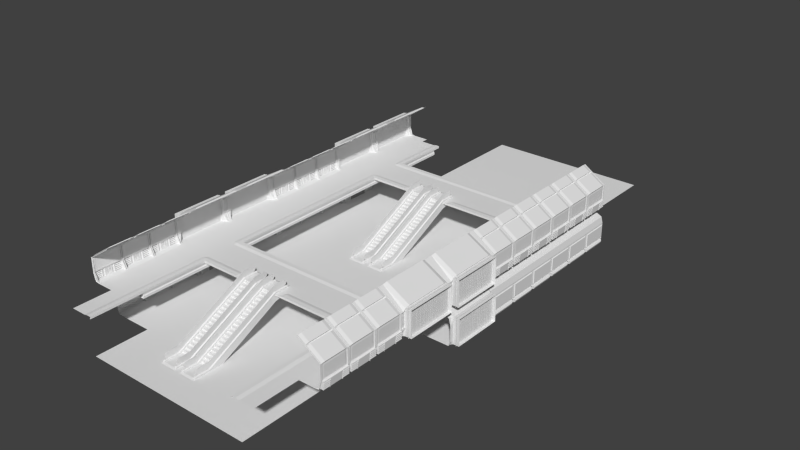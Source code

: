 # Source: MallMain.blend  (saved by Blender 2.73.0; exported with 4.5.12 LTS)
import bpy
from mathutils import Matrix  # noqa: F401  (used for matrix-valued properties, if any)

bpy.ops.wm.read_factory_settings(use_empty=True)
scene = bpy.context.scene
scene.name = 'Scene'

# ---- collections
col_collection_1 = bpy.data.collections.new('Collection 1'); scene.collection.children.link(col_collection_1)
col_collection_2 = bpy.data.collections.new('Collection 2'); scene.collection.children.link(col_collection_2)
col_collection_3 = bpy.data.collections.new('Collection 3'); scene.collection.children.link(col_collection_3)
col_collection_4 = bpy.data.collections.new('Collection 4'); scene.collection.children.link(col_collection_4)
col_collection_11 = bpy.data.collections.new('Collection 11'); scene.collection.children.link(col_collection_11)

# ---- materials (node trees are filled in below, after node groups)
mat_base = bpy.data.materials.new('Base')
mat_base.alpha_threshold = 0.0
mat_base.use_transparent_shadow = False
mat_base.roughness = 0.5

# ---- material node trees

# ---- world
world_world = bpy.data.worlds.new('World'); scene.world = world_world
world_world.color = (0.05088, 0.05088, 0.05088)
world_world.use_sun_shadow = False
world_world.sun_shadow_jitter_overblur = 0.0
world_world.cycles.sampling_method = 'MANUAL'
world_world.cycles.sample_map_resolution = 256

# ---- meshes
me_plane = bpy.data.meshes.new('Plane')
me_plane.from_pydata([(-5.2, -1.8, 2.7), (-5.0, -2.0, 0.0), (-5.2, -1.8, 2.5), (-5.0, 0.0, 0.0), (-5.2, -2.0, 0.5), (-5.2, 0.0, 0.5), (-5.2, -2.0, 2.5), (-5.2, 0.0, 2.5), (-5.2, -1.8, 0.5), (-5.0, -1.8, 0.0), (-5.2, -2.0, 2.7), (-5.2, 0.0, 2.7), (-5.0, -2.0, 3.5), (-5.0, 0.0, 3.5), (-4.0, -2.0, 4.0), (-4.0, 0.0, 4.0), (0.0, -2.0, 4.0), (0.0, 0.0, 4.0), (0.0, -2.0, 4.3), (0.0, 0.0, 4.3), (0.0, -1.8, 0.0), (0.0, -1.8, 4.3), (0.0, -1.9, 4.0), (-4.0, -1.9, 4.0), (-5.0, -1.8, 3.5), (0.0, -2.0, 0.0), (0.0, 0.0, 0.0), (-5.3, -1.71, 2.41), (-5.2, -1.8, 0.7), (-5.2, -2.0, 0.7), (-5.2, 0.0, 0.7), (-5.093, 0.0, -0.03714), (-5.293, 0.0, 0.4629), (-5.293, -1.8, 0.4629), (-5.093, -1.8, -0.03714), (-5.329, 0.0, 0.01358), (-5.429, 0.0, 0.2636), (-5.429, -1.65, 0.2636), (-5.329, -1.65, 0.01358), (-5.3, 0.0, 2.41), (-5.3, -1.71, 0.79), (-5.3, 0.0, 0.79), (-0.1, -1.8, 4.4), (-0.1, 0.0, 4.4), (-0.1, -2.0, 4.4), (-0.1, -2.0, 4.8), (-0.1, 0.0, 4.8), (-0.1, -1.8, 4.8), (-5.2, 0.0, 0.55), (-5.2, -1.7, 0.55), (-5.2, -1.7, 0.65), (-5.2, 0.0, 0.65), (-5.23, 0.0, 0.56), (-5.23, -1.7, 0.56), (-5.23, -1.7, 0.64), (-5.23, 0.0, 0.64), (-5.22, 0.0, 0.568), (-5.22, -1.6, 0.568), (-5.22, -1.6, 0.632), (-5.22, 0.0, 0.632), (-5.19, 0.0, 0.5744), (-5.19, -1.5, 0.5744), (-5.19, -1.5, 0.6256), (-5.19, 0.0, 0.6256), (-5.16, -1.9, 0.5293), (-5.16, -1.829, 0.6), (-5.16, -1.9, 0.6707), (-5.16, -1.971, 0.6), (-2.0, -1.8, 4.2), (-0.4, -1.8, 4.2), (-0.4, 0.0, 4.2), (-2.0, 0.0, 4.2), (-5.2, -1.81, 2.49), (-5.2, -1.99, 2.49), (-5.2, -1.81, 0.71), (-5.2, -1.99, 0.71), (-5.22, -1.82, 2.48), (-5.22, -1.98, 2.48), (-5.22, -1.82, 0.72), (-5.22, -1.98, 0.72)], [], [(14, 23, 22, 16), (12, 24, 23, 14), (27, 40, 41, 39), (10, 0, 24, 12), (6, 29, 75, 73), (0, 11, 13, 24), (24, 13, 15, 23), (22, 23, 68, 69), (22, 17, 19, 21), (2, 7, 11, 0), (16, 22, 21, 18), (8, 9, 34, 33), (9, 1, 25, 20), (6, 2, 0, 10), (4, 1, 9, 8), (3, 9, 20, 26), (2, 28, 40, 27), (30, 28, 50, 51), (67, 29, 4), (33, 34, 38, 37), (5, 8, 33, 32), (9, 3, 31, 34), (37, 38, 35, 36), (32, 33, 37, 36), (34, 31, 35, 38), (28, 30, 41, 40), (7, 2, 27, 39), (18, 21, 42, 44), (21, 19, 43, 42), (44, 42, 47, 45), (42, 43, 46, 47), (51, 50, 54, 55), (28, 8, 49, 50), (8, 5, 48, 49), (55, 54, 58, 59), (50, 49, 53, 54), (49, 48, 52, 53), (59, 58, 62, 63), (54, 53, 57, 58), (53, 52, 56, 57), (62, 61, 60, 63), (58, 57, 61, 62), (57, 56, 60, 61), (64, 65, 66, 67), (8, 64, 4), (67, 4, 64), (67, 66, 29), (29, 66, 28), (65, 28, 66), (28, 65, 8), (65, 64, 8), (68, 71, 70, 69), (17, 22, 69, 70), (23, 15, 71, 68), (73, 75, 79, 77), (29, 28, 74, 75), (28, 2, 72, 74), (2, 6, 73, 72), (79, 78, 76, 77), (75, 74, 78, 79), (74, 72, 76, 78), (72, 73, 77, 76)])
_uv = me_plane.uv_layers.new(name='UVMap')
_uv.uv.foreach_set('vector', [0.3163, 0.1717, 0.3321, 0.1717, 0.3321, 0.9517, 0.3163, 0.9517, 0.3163, 0.0, 0.348, 7.587e-08, 0.3321, 0.1717, 0.3163, 0.1717, 0.6326, 0.4401, 0.8876, 0.4403, 0.8876, 0.7124, 0.6326, 0.7122, 0.949, 0.1234, 0.9173, 0.1235, 0.9175, 4.241e-05, 0.9491, 0.0, 0.949, 0.1551, 0.9491, 0.44, 0.9476, 0.4384, 0.9474, 0.1567, 0.9173, 0.1235, 0.6326, 0.1238, 0.6328, 0.0004227, 0.9175, 4.241e-05, 0.348, 7.587e-08, 0.6326, 0.0, 0.6326, 0.1717, 0.3321, 0.1717, 0.9491, 0.7902, 0.9491, 0.0, 0.9824, 0.3147, 0.9824, 0.7256, 0.8876, 0.7424, 0.8876, 0.4401, 0.9348, 0.4401, 0.9348, 0.7265, 0.9173, 0.1551, 0.6327, 0.1555, 0.6326, 0.1238, 0.9173, 0.1235, 0.8876, 0.7583, 0.8876, 0.7424, 0.9348, 0.7265, 0.9348, 0.7583, 0.8771, 0.7124, 0.8771, 0.7971, 0.8613, 0.7972, 0.8613, 0.7125, 0.03163, 0.9478, 0.0, 0.9478, 0.0, 9.484e-09, 0.03163, 9.484e-09, 0.949, 0.1551, 0.9173, 0.1551, 0.9173, 0.1235, 0.949, 0.1234, 0.8282, 0.8796, 0.8282, 0.7972, 0.8598, 0.7973, 0.8598, 0.8796, 0.3163, 0.9478, 0.03163, 0.9478, 0.03163, 9.484e-09, 0.3163, 0.0, 0.7953, 0.9968, 0.7953, 0.7124, 0.8126, 0.728, 0.8126, 0.984, 0.7028, 0.9988, 0.7028, 0.7124, 0.7106, 0.7283, 0.7106, 0.9988, 0.8598, 0.8131, 0.8676, 0.7972, 0.8676, 0.829, 0.8613, 0.7125, 0.8613, 0.7972, 0.8282, 0.7727, 0.8282, 0.7304, 0.8126, 0.9988, 0.8126, 0.7124, 0.8282, 0.7124, 0.8282, 0.9988, 0.03163, 0.9478, 0.3163, 0.9478, 0.3163, 0.9618, 0.03163, 0.9618, 0.6736, 0.9749, 0.6326, 0.975, 0.6326, 0.7124, 0.6736, 0.7124, 0.7028, 0.7125, 0.7028, 0.9989, 0.6736, 0.9749, 0.6736, 0.7124, 0.03163, 0.9618, 0.3163, 0.9618, 0.3163, 1.0, 0.05536, 1.0, 0.7953, 0.7124, 0.7953, 0.9988, 0.7779, 0.9988, 0.7779, 0.7267, 0.7595, 0.9988, 0.7595, 0.7124, 0.7779, 0.7267, 0.7779, 0.9988, 1.0, 0.0, 1.0, 0.03182, 0.9824, 0.03182, 0.9824, 0.0, 1.0, 0.03182, 1.0, 0.3182, 0.9824, 0.3182, 0.9824, 0.03182, 0.9824, 0.6365, 0.9824, 0.6046, 0.9981, 0.6046, 0.9981, 0.6365, 0.9824, 0.6046, 0.9824, 0.3182, 0.9981, 0.3182, 0.9981, 0.6046, 0.8821, 0.7124, 0.8821, 0.9829, 0.8771, 0.9829, 0.8771, 0.7124, 0.7028, 0.7124, 0.7342, 0.7124, 0.7264, 0.7283, 0.7106, 0.7283, 0.7342, 0.7124, 0.7342, 0.9988, 0.7264, 0.9988, 0.7264, 0.7283, 0.9414, 0.981, 0.9414, 0.7105, 0.9431, 0.7264, 0.9431, 0.981, 0.875, 0.8609, 0.875, 0.8767, 0.8703, 0.8751, 0.8703, 0.8625, 0.8821, 0.9829, 0.8821, 0.7124, 0.887, 0.7124, 0.887, 0.9829, 0.9431, 0.981, 0.9431, 0.7264, 0.948, 0.7423, 0.948, 0.981, 0.9348, 0.4401, 0.9474, 0.4401, 0.9463, 0.456, 0.9362, 0.456, 0.9348, 0.981, 0.9348, 0.7105, 0.9366, 0.7105, 0.9366, 0.9651, 0.9377, 0.4718, 0.9457, 0.4718, 0.9459, 0.7105, 0.9379, 0.7105, 0.9362, 0.456, 0.9463, 0.456, 0.9457, 0.4718, 0.9377, 0.4718, 0.9366, 0.9651, 0.9366, 0.7105, 0.9414, 0.7105, 0.9414, 0.9492, 0.8322, 0.8956, 0.8433, 0.8844, 0.8544, 0.8956, 0.8433, 0.9069, 0.8669, 0.8609, 0.8598, 0.8449, 0.8669, 0.829, 0.8433, 0.9069, 0.8282, 0.9115, 0.8322, 0.8956, 0.8433, 0.9069, 0.8544, 0.8956, 0.8597, 0.9115, 0.8738, 0.8609, 0.8669, 0.8449, 0.8738, 0.829, 0.8433, 0.8844, 0.8597, 0.8797, 0.8544, 0.8956, 0.8745, 0.8288, 0.8676, 0.8126, 0.8745, 0.7972, 0.8433, 0.8844, 0.8322, 0.8956, 0.8282, 0.8796, 0.348, 0.4899, 0.6326, 0.4899, 0.6326, 0.8956, 0.348, 0.8956, 0.6326, 0.9517, 0.3321, 0.9517, 0.348, 0.8956, 0.6326, 0.8956, 0.3321, 0.1717, 0.6326, 0.1717, 0.6326, 0.4899, 0.348, 0.4899, 0.9859, 0.9178, 0.9859, 0.6365, 0.9893, 0.6382, 0.9893, 0.9163, 0.9491, 0.44, 0.9175, 0.4401, 0.9191, 0.4385, 0.9476, 0.4384, 0.9175, 0.4401, 0.9173, 0.1551, 0.9189, 0.1567, 0.9191, 0.4385, 0.9173, 0.1551, 0.949, 0.1551, 0.9474, 0.1567, 0.9189, 0.1567, 0.7342, 0.7124, 0.7595, 0.7124, 0.7595, 0.991, 0.7342, 0.991, 0.8703, 0.8609, 0.8703, 0.8895, 0.8669, 0.8879, 0.8669, 0.8624, 0.9859, 0.6365, 0.9859, 0.9197, 0.9824, 0.9181, 0.9824, 0.6381, 0.8598, 0.8895, 0.8598, 0.8609, 0.8632, 0.8624, 0.8632, 0.8879])
me_plane.materials.append(mat_base)
me_plane.use_remesh_preserve_volume = False
me_plane.use_remesh_preserve_attributes = False
me_plane.use_mirror_vertex_groups = False
me_plane.update()
me_plane_001 = bpy.data.meshes.new('Plane.001')
me_plane_001.from_pydata([(-6.09, -0.89, 5.201), (-6.09, -1.81, 5.201), (-6.039, -0.89, 5.192), (-6.039, -1.81, 5.192), (-5.999, -0.89, 5.159), (-5.999, -1.81, 5.159), (-5.982, -0.89, 5.11), (-5.982, -1.81, 5.11), (-5.991, -0.89, 5.059), (-5.991, -1.81, 5.059), (-6.024, -0.89, 5.019), (-6.024, -1.81, 5.019), (-6.073, -0.89, 5.002), (-6.073, -1.81, 5.002), (-6.124, -0.89, 5.011), (-6.124, -1.81, 5.011), (-6.163, -0.89, 5.044), (-6.163, -1.81, 5.044), (-6.181, -0.89, 5.093), (-6.181, -1.81, 5.093), (-6.172, -0.89, 5.144), (-6.172, -1.81, 5.144), (-6.139, -0.89, 5.183), (-6.139, -1.81, 5.183), (-5.2, -2.0, 4.9), (-5.2, 0.0, 4.9), (-5.7, -2.0, 5.0), (-5.7, 0.0, 5.0), (-6.0, -2.0, 6.0), (-5.9, 0.0, 5.0), (-5.2, -1.8, 4.9), (-5.7, -1.8, 5.0), (-6.0, -1.8, 6.0), (-5.9, -1.8, 5.0), (-6.0, 0.0, 6.0), (-6.0, -2.0, 8.0), (-6.0, -1.8, 8.0), (-6.0, 0.0, 8.0), (-3.0, -2.0, 10.0), (-3.0, -1.8, 10.0), (-3.0, 0.0, 10.0), (-5.2, -1.867, 4.9), (-5.2, -1.933, 4.9), (-5.7, -1.867, 5.0), (-5.7, -1.933, 5.0), (-6.0, -1.867, 6.0), (-6.0, -1.933, 6.0), (-6.0, -1.867, 8.0), (-6.0, -1.933, 8.0), (-3.0, -1.867, 10.0), (-3.0, -1.933, 10.0), (-5.287, -1.867, 4.917), (-5.287, -1.933, 4.917), (-5.82, -1.867, 6.0), (-5.82, -1.933, 6.0), (-5.9, -1.867, 7.96), (-5.9, -1.933, 7.96), (-2.945, -1.867, 9.917), (-2.945, -1.933, 9.917), (-5.287, -2.0, 4.917), (-5.287, 0.0, 4.917), (-5.287, -1.8, 4.917), (-5.98, -1.8, 6.0), (-5.98, 0.0, 6.0), (-5.98, -1.8, 8.0), (-5.98, 0.0, 8.0), (-5.94, 0.0, 6.1), (-5.94, 0.0, 7.9), (-5.94, -1.629, 6.1), (-5.94, -1.736, 6.212), (-6.0, -1.8, 6.667), (-5.94, -1.736, 7.788), (-6.078, -0.59, 6.001), (-6.0, -1.8, 7.333), (-6.0, -2.0, 7.333), (-6.0, -2.0, 6.667), (-6.0, -1.933, 6.667), (-6.0, -1.933, 7.333), (-6.0, -1.867, 6.667), (-6.0, -1.867, 7.333), (-5.847, -1.933, 6.653), (-5.873, -1.933, 7.307), (-5.847, -1.867, 6.653), (-5.873, -1.867, 7.307), (-5.98, -1.8, 7.333), (-5.98, -1.8, 6.667), (-5.94, 0.0, 6.2), (-5.94, 0.0, 7.8), (-5.94, -1.736, 6.34), (-5.94, -1.736, 7.66), (-5.96, 0.0, 6.3), (-5.96, 0.0, 7.7), (-5.94, -1.629, 7.66), (-5.94, -1.489, 7.8), (-5.94, -1.629, 7.9), (-5.96, -1.389, 7.7), (-5.96, -1.529, 7.56), (-5.94, -1.489, 6.2), (-5.94, -1.629, 6.34), (-5.982, -0.59, 4.906), (-5.96, -1.529, 6.44), (-5.96, -1.389, 6.3), (-6.099, 0.0, 4.98), (-6.199, -1.8, 5.98), (-6.099, -1.8, 4.98), (-6.199, 0.0, 5.98), (-5.922, 0.0, 4.911), (-5.922, -0.4, 4.911), (-6.018, 0.0, 6.007), (-6.018, -0.4, 6.007), (-6.018, -0.06667, 6.007), (-6.018, -0.1333, 6.007), (-6.018, -0.2, 6.007), (-6.018, -0.2667, 6.007), (-6.018, -0.3333, 6.007), (-5.922, -0.3333, 4.911), (-5.922, -0.2667, 4.911), (-5.922, -0.2, 4.911), (-5.922, -0.1333, 4.911), (-5.922, -0.06667, 4.911), (-6.011, 0.0, 5.934), (-5.935, 0.0, 5.057), (-6.011, -0.4, 5.934), (-5.935, -0.4, 5.057), (-6.011, -0.08667, 5.934), (-5.935, -0.08667, 5.057), (-6.011, -0.1133, 5.934), (-5.935, -0.1133, 5.057), (-6.011, -0.22, 5.934), (-5.935, -0.22, 5.057), (-6.011, -0.2467, 5.934), (-5.935, -0.2467, 5.057), (-6.011, -0.3533, 5.934), (-5.935, -0.3533, 5.057), (-6.018, 0.0, 5.889), (-5.948, 0.0, 5.1), (-6.018, -0.06333, 5.889), (-5.948, -0.06333, 5.1), (-6.018, -0.1367, 5.889), (-5.948, -0.1367, 5.1), (-6.018, -0.1967, 5.889), (-5.948, -0.1967, 5.1), (-6.018, -0.27, 5.889), (-5.948, -0.27, 5.1), (-6.018, -0.33, 5.889), (-5.948, -0.33, 5.1), (-6.157, 0.0, 5.877), (-5.962, 0.0, 5.099), (-6.157, -0.06333, 5.877), (-5.962, -0.06333, 5.099), (-6.157, -0.1367, 5.877), (-5.962, -0.1367, 5.099), (-6.157, -0.1967, 5.877), (-5.962, -0.1967, 5.099), (-6.157, -0.27, 5.877), (-5.962, -0.27, 5.099), (-6.157, -0.33, 5.877), (-5.962, -0.33, 5.099), (-5.922, -0.5, 4.911), (-6.018, -0.5, 6.007), (-6.011, -0.5, 5.934), (-5.935, -0.5, 5.057), (-5.922, -0.8, 4.911), (-6.018, -0.8, 6.007), (-6.011, -0.8, 5.934), (-5.935, -0.8, 5.057), (-6.145, -0.9, 4.891), (-5.922, -0.9, 4.911), (-6.241, -0.9, 5.987), (-6.018, -0.9, 6.007), (-6.158, -0.9, 5.037), (-6.234, -0.9, 5.914), (-6.011, -0.9, 5.934), (-5.935, -0.9, 5.057), (-6.071, -0.59, 5.928), (-5.994, -0.59, 5.052), (-5.982, -0.71, 4.906), (-6.078, -0.71, 6.001), (-6.071, -0.71, 5.928), (-5.994, -0.71, 5.052), (-6.109, -0.89, 5.42), (-6.109, -1.81, 5.42), (-6.058, -0.89, 5.411), (-6.058, -1.81, 5.411), (-6.018, -0.89, 5.378), (-6.018, -1.81, 5.378), (-6.001, -0.89, 5.329), (-6.001, -1.81, 5.329), (-6.01, -0.89, 5.278), (-6.01, -1.81, 5.278), (-6.043, -0.89, 5.239), (-6.043, -1.81, 5.239), (-6.092, -0.89, 5.221), (-6.092, -1.81, 5.221), (-6.143, -0.89, 5.23), (-6.143, -1.81, 5.23), (-6.182, -0.89, 5.263), (-6.182, -1.81, 5.263), (-6.2, -0.89, 5.312), (-6.2, -1.81, 5.312), (-6.191, -0.89, 5.363), (-6.191, -1.81, 5.363), (-6.158, -0.89, 5.402), (-6.158, -1.81, 5.402), (-6.128, -0.89, 5.639), (-6.128, -1.81, 5.639), (-6.077, -0.89, 5.63), (-6.077, -1.81, 5.63), (-6.038, -0.89, 5.597), (-6.038, -1.81, 5.597), (-6.02, -0.89, 5.548), (-6.02, -1.81, 5.548), (-6.029, -0.89, 5.497), (-6.029, -1.81, 5.497), (-6.062, -0.89, 5.458), (-6.062, -1.81, 5.458), (-6.111, -0.89, 5.44), (-6.111, -1.81, 5.44), (-6.162, -0.89, 5.449), (-6.162, -1.81, 5.449), (-6.202, -0.89, 5.482), (-6.202, -1.81, 5.482), (-6.219, -0.89, 5.531), (-6.219, -1.81, 5.531), (-6.21, -0.89, 5.582), (-6.21, -1.81, 5.582), (-6.177, -0.89, 5.621), (-6.177, -1.81, 5.621), (-6.147, -0.89, 5.858), (-6.147, -1.81, 5.858), (-6.096, -0.89, 5.849), (-6.096, -1.81, 5.849), (-6.057, -0.89, 5.816), (-6.057, -1.81, 5.816), (-6.039, -0.89, 5.767), (-6.039, -1.81, 5.767), (-6.048, -0.89, 5.716), (-6.048, -1.81, 5.716), (-6.081, -0.89, 5.677), (-6.081, -1.81, 5.677), (-6.13, -0.89, 5.659), (-6.13, -1.81, 5.659), (-6.181, -0.89, 5.668), (-6.181, -1.81, 5.668), (-6.221, -0.89, 5.701), (-6.221, -1.81, 5.701), (-6.238, -0.89, 5.75), (-6.238, -1.81, 5.75), (-6.229, -0.89, 5.801), (-6.229, -1.81, 5.801), (-6.196, -0.89, 5.841), (-6.196, -1.81, 5.841), (-6.055, -1.4, 8.083), (-6.055, 0.0, 8.083), (-3.055, -1.4, 10.08), (-3.055, 0.0, 10.08), (-4.0, -1.8, 9.333), (-4.14, -1.8, 9.24), (-4.0, -2.0, 9.333), (-4.14, -2.0, 9.24), (-4.14, -1.933, 9.24), (-4.0, -1.933, 9.333), (-4.14, -1.867, 9.24), (-4.0, -1.867, 9.333), (-4.068, -1.933, 9.173), (-3.93, -1.933, 9.265), (-4.068, -1.867, 9.173), (-3.93, -1.867, 9.265), (-4.055, -1.4, 9.417), (-4.195, -1.4, 9.323), (-4.195, 0.0, 9.323), (-4.055, 0.0, 9.417), (-3.945, 0.0, 9.25), (-4.085, 0.0, 9.157), (-4.085, -1.4, 9.157), (-3.945, -1.4, 9.25), (-3.0, -2.0, 4.9), (-3.0, 0.0, 4.9), (-3.0, -1.8, 4.9), (-3.0, -1.933, 4.9), (-3.0, -1.867, 4.9)], [], [(0, 1, 3, 2), (2, 3, 5, 4), (4, 5, 7, 6), (6, 7, 9, 8), (8, 9, 11, 10), (10, 11, 13, 12), (12, 13, 15, 14), (14, 15, 17, 16), (16, 17, 19, 18), (18, 19, 21, 20), (22, 23, 1, 0), (20, 21, 23, 22), (278, 277, 25, 30), (61, 60, 27, 31), (31, 27, 29, 33), (280, 278, 30, 41), (43, 31, 32, 45), (31, 33, 32), (34, 32, 103, 105), (70, 32, 62, 85), (79, 73, 36, 47), (257, 36, 252, 269), (263, 256, 39, 49), (276, 279, 42, 24), (279, 280, 41, 42), (26, 44, 46, 28), (76, 46, 54, 80), (74, 77, 48, 35), (79, 47, 55, 83), (258, 261, 50, 38), (52, 51, 53, 54), (81, 83, 55, 56), (43, 45, 53, 51), (46, 44, 52, 54), (47, 48, 56, 55), (49, 50, 58, 57), (30, 25, 60, 61), (51, 61, 31, 43), (59, 52, 44, 26), (24, 42, 52, 59), (263, 49, 57, 267), (41, 51, 52, 42), (265, 267, 57, 58), (260, 48, 56, 264), (41, 30, 61, 51), (85, 62, 69, 88), (37, 36, 64, 65), (32, 34, 63, 62), (160, 159, 72, 174), (161, 160, 174, 175), (97, 86, 90, 101), (98, 92, 89, 88), (62, 63, 66, 68), (90, 91, 95, 96, 100, 101), (68, 69, 62), (92, 98, 100, 96), (87, 93, 95, 91), (64, 84, 89, 71), (84, 85, 88, 89), (54, 53, 82, 80), (80, 82, 83, 81), (45, 78, 82, 53), (78, 79, 83, 82), (28, 46, 76, 75), (75, 76, 77, 74), (48, 77, 81, 56), (77, 76, 80, 81), (45, 32, 70, 78), (78, 70, 73, 79), (36, 73, 84, 64), (73, 70, 85, 84), (165, 162, 176, 179), (163, 164, 178, 177), (92, 96, 95, 93), (99, 175, 179, 176), (100, 98, 97, 101), (175, 174, 178, 179), (92, 93, 94), (174, 72, 177, 178), (103, 104, 102, 105), (32, 33, 104, 103), (33, 29, 102, 104), (133, 123, 107, 115), (121, 125, 119, 106), (125, 127, 118, 119), (127, 129, 117, 118), (129, 131, 116, 117), (131, 133, 115, 116), (113, 114, 132, 130), (129, 127, 139, 141), (112, 113, 130, 128), (128, 130, 131, 129), (111, 112, 128, 126), (120, 124, 136, 134), (110, 111, 126, 124), (124, 126, 127, 125), (108, 110, 124, 120), (125, 121, 135, 137), (122, 109, 159, 160), (123, 122, 160, 161), (114, 109, 122, 132), (132, 122, 123, 133), (141, 139, 151, 153), (134, 136, 148, 146), (137, 135, 147, 149), (126, 128, 140, 138), (133, 131, 143, 145), (130, 132, 144, 142), (132, 133, 145, 144), (131, 130, 142, 143), (128, 129, 141, 140), (127, 126, 138, 139), (124, 125, 137, 136), (154, 156, 157, 155), (150, 152, 153, 151), (146, 148, 149, 147), (138, 140, 152, 150), (145, 143, 155, 157), (142, 144, 156, 154), (144, 145, 157, 156), (143, 142, 154, 155), (140, 141, 153, 152), (139, 138, 150, 151), (136, 137, 149, 148), (164, 165, 179, 178), (107, 123, 161, 158), (164, 163, 169, 172), (165, 164, 172, 173), (173, 170, 166, 167), (169, 168, 171, 172), (172, 171, 170, 173), (162, 165, 173, 167), (71, 94, 64), (65, 64, 94, 67), (87, 67, 94, 93), (97, 98, 68), (68, 98, 88, 69), (66, 86, 97, 68), (92, 94, 71, 89), (158, 161, 175, 99), (180, 181, 183, 182), (182, 183, 185, 184), (184, 185, 187, 186), (186, 187, 189, 188), (188, 189, 191, 190), (190, 191, 193, 192), (192, 193, 195, 194), (194, 195, 197, 196), (196, 197, 199, 198), (198, 199, 201, 200), (202, 203, 181, 180), (200, 201, 203, 202), (204, 205, 207, 206), (206, 207, 209, 208), (208, 209, 211, 210), (210, 211, 213, 212), (212, 213, 215, 214), (214, 215, 217, 216), (216, 217, 219, 218), (218, 219, 221, 220), (220, 221, 223, 222), (222, 223, 225, 224), (226, 227, 205, 204), (224, 225, 227, 226), (228, 229, 231, 230), (230, 231, 233, 232), (232, 233, 235, 234), (234, 235, 237, 236), (236, 237, 239, 238), (238, 239, 241, 240), (240, 241, 243, 242), (242, 243, 245, 244), (244, 245, 247, 246), (246, 247, 249, 248), (250, 251, 229, 228), (248, 249, 251, 250), (268, 271, 255, 254), (40, 39, 254, 255), (36, 37, 253, 252), (252, 253, 270, 269), (275, 268, 256), (50, 261, 265, 58), (261, 260, 264, 265), (56, 55, 266, 264), (264, 266, 267, 265), (47, 262, 266, 55), (262, 263, 267, 266), (35, 48, 260, 259), (259, 260, 261, 258), (47, 36, 257, 262), (262, 257, 256, 263), (39, 256, 268, 254), (271, 268, 275, 272), (269, 274, 257), (274, 273, 272, 275), (269, 270, 273, 274), (256, 257, 274, 275)])
me_plane_001.polygons.foreach_set('use_smooth', [1, 1, 1, 1, 1, 1, 1, 1, 1, 1, 1, 1, 0, 0, 0, 0, 0, 0, 0, 0, 0, 0, 0, 0, 0, 0, 0, 0, 0, 0, 0, 0, 0, 0, 0, 0, 0, 0, 0, 0, 0, 0, 0, 0, 0, 0, 0, 0, 0, 0, 0, 0, 0, 0, 0, 0, 0, 0, 0, 0, 0, 0, 0, 0, 0, 0, 0, 0, 0, 0, 0, 0, 0, 0, 0, 0, 0, 0, 0, 0, 0, 0, 0, 0, 0, 0, 0, 0, 0, 0, 0, 0, 0, 0, 0, 0, 0, 0, 0, 0, 0, 0, 0, 0, 0, 0, 0, 0, 0, 0, 0, 0, 0, 0, 0, 0, 0, 0, 0, 0, 0, 0, 0, 0, 0, 0, 0, 0, 0, 0, 0, 0, 0, 0, 0, 0, 0, 0, 0, 0, 1, 1, 1, 1, 1, 1, 1, 1, 1, 1, 1, 1, 1, 1, 1, 1, 1, 1, 1, 1, 1, 1, 1, 1, 1, 1, 1, 1, 1, 1, 1, 1, 1, 1, 1, 1, 0, 0, 0, 0, 0, 0, 0, 0, 0, 0, 0, 0, 0, 0, 0, 0, 0, 0, 0, 0, 0])
me_plane_001.materials.append(mat_base)
me_plane_001.use_remesh_preserve_volume = False
me_plane_001.use_remesh_preserve_attributes = False
me_plane_001.use_mirror_vertex_groups = False
me_plane_001.update()
me_plane_005 = bpy.data.meshes.new('Plane.005')
me_plane_005.from_pydata([(-5.2, -4.0, 4.9), (-5.7, -4.0, 5.0), (-6.0, -4.0, 6.0), (-6.0, -4.0, 8.0), (-3.0, -4.0, 10.0), (-3.0, -3.4, 10.0), (-6.0, -3.4, 4.9), (-6.0, -3.7, 6.0), (-3.0, -3.7, 10.0), (-6.0, -3.4, 8.3), (-6.0, -3.4, 6.0), (-3.0, 0.0, 10.0), (-6.0, 0.0, 4.9), (-6.0, 0.0, 8.3), (-6.8, -3.4, 4.9), (-6.8, -3.4, 8.3), (-6.8, -3.4, 6.0), (-6.8, 0.0, 4.9), (-6.8, 0.0, 8.3), (-6.5, -3.4, 4.9), (-6.3, -3.4, 4.9), (-6.3, 0.0, 4.9), (-6.5, 0.0, 4.9), (-6.5, 0.0, 8.3), (-6.3, 0.0, 8.3), (-6.3, -3.4, 8.3), (-6.5, -3.4, 8.3), (-6.5, -3.4, 6.0), (-6.3, -3.4, 6.0), (-6.5, -3.3, 4.9), (-6.3, -3.3, 4.9), (-6.5, 0.0, 8.2), (-6.3, 0.0, 8.2), (-6.3, -3.3, 8.2), (-6.5, -3.3, 8.2), (-6.5, -3.3, 6.0), (-6.3, -3.3, 6.0), (-6.0, -3.3, 4.9), (-6.8, -3.3, 4.9), (-5.7, -3.7, 5.0), (-5.2, -3.7, 4.9), (-6.099, 0.0, 8.474), (-3.099, 0.0, 10.17), (-6.099, -2.89, 8.474), (-3.099, -2.89, 10.17), (-5.9, -3.9, 6.1), (-5.9, -3.9, 7.8), (-5.9, -3.7, 6.1), (-5.9, -3.7, 7.8), (-6.0, -3.4, 8.0), (-6.0, -3.7, 8.0), (-6.8, -3.4, 8.0), (-6.3, -3.4, 8.0), (-6.5, -3.4, 8.0), (-6.3, -3.3, 8.0), (-6.5, -3.3, 8.0), (-5.9, -3.7, 6.1), (-5.9, -3.45, 6.1), (-5.9, -3.45, 7.8), (-5.9, -3.7, 7.8), (-5.727, -3.98, 5.09), (-5.97, -3.98, 5.9), (-5.97, -3.72, 5.9), (-5.727, -3.72, 5.09), (-5.775, -3.98, 5.076), (-6.018, -3.98, 5.886), (-6.018, -3.72, 5.886), (-5.775, -3.72, 5.076), (-5.99, -3.69, 5.967), (-5.99, -3.42, 5.967), (-5.72, -3.69, 5.067), (-6.0, -3.69, 5.964), (-6.0, -3.42, 5.964), (-5.73, -3.69, 5.064), (-5.99, -3.41, 4.94), (-5.99, -3.41, 5.93), (-5.72, -3.68, 5.03), (-5.997, -3.417, 4.94), (-5.997, -3.417, 5.93), (-5.727, -3.687, 5.03), (-3.0, -4.0, 4.9), (-3.0, -3.4, 4.9), (-3.0, 0.0, 4.9), (-3.0, -3.3, 4.9), (-3.0, -3.7, 4.9)], [], [(2, 7, 47, 45), (39, 6, 74, 76), (49, 50, 59, 58), (7, 39, 70, 68), (39, 40, 6), (39, 7, 62, 63), (9, 13, 41, 43), (23, 26, 15, 18), (27, 19, 14, 16), (53, 27, 16, 51), (49, 10, 28, 52), (19, 27, 35, 29), (10, 6, 20, 28), (24, 25, 33, 32), (13, 9, 25, 24), (26, 23, 31, 34), (54, 36, 35, 55), (36, 30, 29, 35), (32, 33, 34, 31), (28, 20, 30, 36), (53, 26, 34, 55), (52, 28, 36, 54), (29, 30, 21, 22), (29, 22, 17, 38), (37, 12, 21, 30), (6, 37, 30, 20), (19, 29, 38, 14), (0, 40, 39, 1), (11, 5, 44, 42), (42, 44, 43, 41), (5, 9, 43, 44), (50, 3, 46, 48), (50, 9, 5), (25, 52, 54, 33), (27, 53, 55, 35), (33, 54, 55, 34), (9, 49, 52, 25), (26, 53, 51, 15), (5, 8, 50), (4, 3, 50, 8), (7, 50, 48, 47), (46, 45, 47, 48), (50, 49, 9), (3, 2, 45, 46), (59, 56, 57, 58), (7, 10, 57, 56), (50, 7, 56, 59), (10, 49, 58, 57), (63, 62, 66, 67), (1, 39, 63, 60), (7, 2, 61, 62), (2, 1, 60, 61), (64, 67, 66, 65), (60, 63, 67, 64), (62, 61, 65, 66), (61, 60, 64, 65), (68, 70, 73, 71), (39, 10, 69, 70), (10, 7, 68, 69), (72, 71, 73), (70, 69, 72, 73), (69, 68, 71, 72), (76, 74, 77, 79), (6, 10, 75, 74), (10, 39, 76, 75), (79, 77, 78), (74, 75, 78, 77), (75, 76, 79, 78), (6, 81, 83, 37), (0, 80, 84, 40), (6, 40, 84, 81), (37, 83, 82, 12)])
_ca = me_plane_005.color_attributes.new('Col', 'BYTE_COLOR', 'CORNER')
_ca.data.foreach_set('color', [1.0, 1.0, 1.0, 1.0, 1.0, 1.0, 1.0, 1.0, 1.0, 1.0, 1.0, 1.0, 1.0, 1.0, 1.0, 1.0, 1.0, 1.0, 1.0, 1.0, 1.0, 1.0, 1.0, 1.0, 1.0, 1.0, 1.0, 1.0, 1.0, 1.0, 1.0, 1.0, 1.0, 1.0, 1.0, 1.0, 1.0, 1.0, 1.0, 1.0, 1.0, 1.0, 1.0, 1.0, 1.0, 1.0, 1.0, 1.0, 1.0, 1.0, 1.0, 1.0, 1.0, 1.0, 1.0, 1.0, 1.0, 1.0, 1.0, 1.0, 1.0, 1.0, 1.0, 1.0, 1.0, 1.0, 1.0, 1.0, 1.0, 1.0, 1.0, 1.0, 1.0, 1.0, 1.0, 1.0, 1.0, 1.0, 1.0, 1.0, 1.0, 1.0, 1.0, 1.0, 1.0, 1.0, 1.0, 1.0, 1.0, 1.0, 1.0, 1.0, 1.0, 1.0, 1.0, 1.0, 1.0, 1.0, 1.0, 1.0, 1.0, 1.0, 1.0, 1.0, 1.0, 1.0, 1.0, 1.0, 1.0, 1.0, 1.0, 1.0, 1.0, 1.0, 1.0, 1.0, 1.0, 1.0, 1.0, 1.0, 1.0, 1.0, 1.0, 1.0, 1.0, 1.0, 1.0, 1.0, 1.0, 1.0, 1.0, 1.0, 1.0, 1.0, 1.0, 1.0, 1.0, 1.0, 1.0, 1.0, 1.0, 1.0, 1.0, 1.0, 1.0, 1.0, 1.0, 1.0, 1.0, 1.0, 1.0, 1.0, 1.0, 1.0, 1.0, 1.0, 1.0, 1.0, 1.0, 1.0, 1.0, 1.0, 1.0, 1.0, 1.0, 1.0, 1.0, 1.0, 1.0, 1.0, 1.0, 1.0, 1.0, 1.0, 1.0, 1.0, 1.0, 1.0, 1.0, 1.0, 1.0, 1.0, 1.0, 1.0, 1.0, 1.0, 1.0, 1.0, 1.0, 1.0, 1.0, 1.0, 1.0, 1.0, 1.0, 1.0, 1.0, 1.0, 1.0, 1.0, 1.0, 1.0, 1.0, 1.0, 1.0, 1.0, 1.0, 1.0, 1.0, 1.0, 1.0, 1.0, 1.0, 1.0, 1.0, 1.0, 1.0, 1.0, 1.0, 1.0, 1.0, 1.0, 1.0, 1.0, 1.0, 1.0, 1.0, 1.0, 1.0, 1.0, 1.0, 1.0, 1.0, 1.0, 1.0, 1.0, 1.0, 1.0, 1.0, 1.0, 1.0, 1.0, 1.0, 1.0, 1.0, 1.0, 1.0, 1.0, 1.0, 1.0, 1.0, 1.0, 1.0, 1.0, 1.0, 1.0, 1.0, 1.0, 1.0, 1.0, 1.0, 1.0, 1.0, 1.0, 1.0, 1.0, 1.0, 1.0, 1.0, 1.0, 1.0, 1.0, 1.0, 1.0, 1.0, 1.0, 1.0, 1.0, 1.0, 1.0, 1.0, 1.0, 1.0, 1.0, 1.0, 1.0, 1.0, 1.0, 1.0, 1.0, 1.0, 1.0, 1.0, 1.0, 1.0, 1.0, 1.0, 1.0, 1.0, 1.0, 1.0, 1.0, 1.0, 1.0, 1.0, 1.0, 1.0, 1.0, 1.0, 1.0, 1.0, 1.0, 1.0, 1.0, 1.0, 1.0, 1.0, 1.0, 1.0, 1.0, 1.0, 1.0, 1.0, 1.0, 1.0, 1.0, 1.0, 1.0, 1.0, 1.0, 1.0, 1.0, 1.0, 1.0, 1.0, 1.0, 1.0, 1.0, 1.0, 1.0, 1.0, 1.0, 1.0, 1.0, 1.0, 1.0, 1.0, 1.0, 1.0, 1.0, 1.0, 1.0, 1.0, 1.0, 1.0, 1.0, 1.0, 1.0, 1.0, 1.0, 1.0, 1.0, 1.0, 1.0, 1.0, 1.0, 1.0, 1.0, 1.0, 1.0, 1.0, 1.0, 1.0, 1.0, 1.0, 1.0, 1.0, 1.0, 1.0, 1.0, 1.0, 1.0, 1.0, 1.0, 1.0, 1.0, 1.0, 1.0, 1.0, 1.0, 1.0, 1.0, 1.0, 1.0, 1.0, 1.0, 1.0, 1.0, 1.0, 1.0, 1.0, 1.0, 1.0, 1.0, 1.0, 1.0, 1.0, 1.0, 1.0, 1.0, 1.0, 1.0, 1.0, 1.0, 1.0, 1.0, 1.0, 1.0, 1.0, 1.0, 1.0, 1.0, 1.0, 1.0, 1.0, 1.0, 1.0, 1.0, 1.0, 1.0, 1.0, 1.0, 1.0, 1.0, 1.0, 1.0, 1.0, 1.0, 1.0, 1.0, 1.0, 1.0, 1.0, 1.0, 1.0, 1.0, 1.0, 1.0, 1.0, 1.0, 1.0, 1.0, 1.0, 1.0, 1.0, 1.0, 1.0, 1.0, 1.0, 1.0, 1.0, 1.0, 1.0, 1.0, 1.0, 1.0, 1.0, 1.0, 1.0, 1.0, 1.0, 1.0, 1.0, 1.0, 1.0, 1.0, 1.0, 1.0, 1.0, 1.0, 1.0, 1.0, 1.0, 1.0, 1.0, 1.0, 1.0, 1.0, 1.0, 1.0, 1.0, 1.0, 1.0, 1.0, 1.0, 1.0, 1.0, 1.0, 1.0, 1.0, 1.0, 1.0, 1.0, 1.0, 1.0, 1.0, 1.0, 1.0, 1.0, 1.0, 1.0, 1.0, 1.0, 1.0, 1.0, 1.0, 1.0, 1.0, 1.0, 1.0, 1.0, 1.0, 1.0, 1.0, 1.0, 1.0, 1.0, 1.0, 1.0, 1.0, 1.0, 1.0, 1.0, 1.0, 1.0, 1.0, 1.0, 1.0, 1.0, 1.0, 1.0, 1.0, 1.0, 1.0, 1.0, 1.0, 1.0, 1.0, 1.0, 1.0, 1.0, 1.0, 1.0, 1.0, 1.0, 1.0, 1.0, 1.0, 1.0, 1.0, 1.0, 1.0, 1.0, 1.0, 1.0, 1.0, 1.0, 1.0, 1.0, 1.0, 1.0, 1.0, 1.0, 1.0, 1.0, 1.0, 1.0, 1.0, 1.0, 1.0, 1.0, 1.0, 1.0, 1.0, 1.0, 1.0, 1.0, 1.0, 1.0, 1.0, 1.0, 1.0, 1.0, 1.0, 1.0, 1.0, 1.0, 1.0, 1.0, 1.0, 1.0, 1.0, 1.0, 1.0, 1.0, 1.0, 1.0, 1.0, 1.0, 1.0, 1.0, 1.0, 1.0, 1.0, 1.0, 1.0, 1.0, 1.0, 1.0, 1.0, 1.0, 1.0, 1.0, 1.0, 1.0, 1.0, 1.0, 1.0, 1.0, 1.0, 1.0, 1.0, 1.0, 1.0, 1.0, 1.0, 1.0, 1.0, 1.0, 1.0, 1.0, 1.0, 1.0, 1.0, 1.0, 1.0, 1.0, 1.0, 1.0, 1.0, 1.0, 1.0, 1.0, 1.0, 1.0, 1.0, 1.0, 1.0, 1.0, 1.0, 1.0, 1.0, 1.0, 1.0, 1.0, 1.0, 1.0, 1.0, 1.0, 1.0, 1.0, 1.0, 1.0, 1.0, 1.0, 1.0, 1.0, 1.0, 1.0, 1.0, 1.0, 1.0, 1.0, 1.0, 1.0, 1.0, 1.0, 1.0, 1.0, 1.0, 1.0, 1.0, 1.0, 1.0, 1.0, 1.0, 1.0, 1.0, 1.0, 1.0, 1.0, 1.0, 1.0, 1.0, 1.0, 1.0, 1.0, 1.0, 1.0, 1.0, 1.0, 1.0, 1.0, 1.0, 1.0, 1.0, 1.0, 1.0, 1.0, 1.0, 1.0, 1.0, 1.0, 1.0, 1.0, 1.0, 1.0, 1.0, 1.0, 1.0, 1.0, 1.0, 1.0, 1.0, 1.0, 1.0, 1.0, 1.0, 1.0, 1.0, 1.0, 1.0, 1.0, 1.0, 1.0, 1.0, 1.0, 1.0, 1.0, 1.0, 1.0, 1.0, 1.0, 1.0, 1.0, 1.0, 1.0, 1.0, 1.0, 1.0, 1.0, 1.0, 1.0, 1.0, 1.0, 1.0, 1.0, 1.0, 1.0, 1.0, 1.0, 1.0, 1.0, 1.0, 1.0, 1.0, 1.0, 1.0, 1.0, 1.0, 1.0, 1.0, 1.0, 1.0, 1.0, 1.0, 1.0, 1.0, 1.0, 1.0, 1.0, 1.0, 1.0, 1.0, 1.0, 1.0, 1.0, 1.0, 1.0, 1.0, 1.0, 1.0, 1.0, 1.0, 1.0, 1.0, 1.0, 1.0, 1.0, 1.0, 1.0, 1.0, 1.0, 1.0, 1.0, 1.0, 1.0, 1.0, 1.0, 1.0, 1.0, 1.0, 1.0, 1.0, 1.0, 1.0, 1.0, 1.0, 1.0, 1.0, 1.0, 1.0, 1.0, 1.0, 1.0, 1.0, 1.0, 1.0, 1.0, 1.0, 1.0, 1.0, 1.0, 1.0, 1.0, 1.0, 1.0, 1.0, 1.0, 1.0, 1.0, 1.0, 1.0, 1.0, 1.0, 1.0, 1.0, 1.0, 1.0, 1.0, 1.0, 1.0, 1.0, 1.0, 1.0, 1.0, 1.0, 1.0, 1.0, 1.0, 1.0, 1.0, 1.0, 1.0, 1.0, 1.0, 1.0, 1.0, 1.0, 1.0, 1.0, 1.0, 1.0, 1.0, 1.0, 1.0, 1.0, 1.0, 1.0, 1.0, 1.0, 1.0, 1.0, 1.0, 1.0, 1.0, 1.0, 1.0, 1.0, 1.0, 1.0, 1.0, 1.0, 1.0, 1.0, 1.0, 1.0, 1.0, 1.0, 1.0, 1.0, 1.0, 1.0, 1.0, 1.0, 1.0, 1.0, 1.0, 1.0, 1.0, 1.0, 1.0, 1.0, 1.0, 1.0, 1.0, 1.0, 1.0, 1.0, 1.0, 1.0, 1.0, 1.0, 1.0, 1.0, 1.0, 1.0, 1.0, 1.0, 1.0, 1.0, 1.0, 1.0, 1.0, 1.0, 1.0, 1.0, 1.0, 1.0, 1.0, 1.0, 1.0, 1.0, 1.0, 1.0, 1.0, 1.0, 1.0, 1.0, 1.0, 1.0, 1.0, 1.0, 1.0, 1.0, 1.0, 1.0, 1.0, 1.0, 1.0, 1.0, 1.0, 1.0, 1.0, 1.0, 1.0, 1.0, 1.0, 1.0, 1.0, 1.0, 1.0, 1.0, 1.0, 1.0, 1.0, 1.0, 1.0, 1.0, 1.0, 1.0, 1.0, 1.0, 1.0, 1.0, 1.0, 1.0, 1.0, 1.0, 1.0, 1.0, 1.0, 1.0, 1.0, 1.0, 1.0, 1.0, 1.0, 1.0, 1.0, 1.0, 1.0, 1.0, 1.0, 1.0, 1.0, 1.0, 1.0, 1.0, 1.0, 1.0, 1.0, 1.0, 1.0, 1.0, 1.0, 1.0, 1.0, 1.0, 1.0, 1.0, 1.0, 1.0, 1.0, 1.0, 1.0, 1.0, 1.0, 1.0, 1.0, 1.0, 1.0, 1.0, 1.0, 1.0, 1.0, 1.0, 1.0, 1.0, 1.0, 1.0, 1.0, 1.0, 1.0, 1.0, 1.0, 1.0, 1.0, 1.0, 1.0, 1.0, 1.0, 1.0, 1.0, 1.0, 1.0, 1.0, 1.0, 1.0, 1.0, 1.0, 1.0, 1.0, 1.0, 1.0, 1.0, 1.0, 1.0, 1.0, 1.0, 1.0, 1.0, 1.0, 1.0, 1.0, 1.0, 1.0, 1.0, 1.0, 1.0, 1.0, 1.0, 1.0, 1.0, 1.0, 1.0, 1.0, 1.0, 1.0, 1.0, 1.0, 1.0, 1.0, 1.0, 1.0, 1.0, 1.0, 1.0, 1.0, 1.0, 1.0, 1.0, 1.0, 1.0, 1.0, 1.0, 1.0, 1.0, 1.0, 1.0, 1.0, 1.0, 1.0, 1.0, 1.0, 1.0, 1.0, 1.0])
me_plane_005.materials.append(mat_base)
me_plane_005.use_remesh_preserve_volume = False
me_plane_005.use_remesh_preserve_attributes = False
me_plane_005.use_mirror_vertex_groups = False
me_plane_005.update()
me_plane_002 = bpy.data.meshes.new('Plane.002')
me_plane_002.from_pydata([(-15.0, -35.0, 0.0), (8.0, -35.0, 0.0), (-15.0, 41.0, 0.0), (8.0, 41.0, 0.0)], [], [(0, 1, 3, 2)])
me_plane_002.materials.append(mat_base)
me_plane_002.use_remesh_preserve_volume = False
me_plane_002.use_remesh_preserve_attributes = False
me_plane_002.use_mirror_vertex_groups = False
me_plane_002.update()
me_plane_004 = bpy.data.meshes.new('Plane.004')
me_plane_004.from_pydata([(-5.0, -4.0, 0.0), (-5.2, -4.0, 0.5), (-5.2, -4.0, 2.7), (-5.0, -4.0, 3.5), (-4.0, -4.0, 4.0), (0.0, -4.0, 4.0), (0.0, -4.0, 4.3), (0.0, -4.0, 0.0), (-0.1, -4.0, 4.4), (-0.1, -4.0, 4.8), (-2.0, -4.0, 4.0), (-5.0, -3.7, 0.0), (-5.2, -3.7, 0.5), (-5.2, -3.7, 2.7), (-5.0, -3.7, 3.5), (-4.0, -3.7, 4.0), (0.0, -3.7, 4.0), (0.0, -3.7, 4.3), (0.0, -3.7, 0.0), (-0.1, -3.7, 4.4), (-0.1, -3.7, 4.8), (-2.0, -3.7, 4.0), (-5.2, -3.4, 0.0), (-5.2, -3.4, 0.5), (-5.2, -3.4, 2.7), (-5.2, -3.4, 3.5), (-4.0, -3.4, 4.0), (0.0, -3.4, 4.0), (0.0, -3.4, 4.3), (0.0, -3.4, 0.0), (-0.1, -3.4, 4.4), (-0.1, -3.4, 4.8), (-2.0, -3.4, 4.0), (-5.2, 0.0, 0.0), (-6.0, -3.4, 2.7), (-6.0, -3.4, 0.5), (-5.2, 0.0, 3.5), (-4.0, 0.0, 4.0), (0.0, 0.0, 4.0), (0.0, 0.0, 4.3), (0.0, 0.0, 0.0), (-6.0, -3.4, 0.0), (-0.1, 0.0, 4.4), (-0.1, 0.0, 4.8), (-2.0, 0.0, 4.0), (-6.0, -3.4, 3.5), (-6.0, 0.0, 0.0), (-6.0, 0.0, 3.5), (-5.547, -3.4, 3.5), (-5.653, -3.4, 3.5), (-5.653, 0.0, 3.5), (-5.547, 0.0, 3.5), (-5.653, -3.4, 0.0), (-5.547, -3.4, 0.0), (-5.547, 0.0, 0.0), (-5.653, 0.0, 0.0), (-5.547, -3.4, 0.5), (-5.653, -3.4, 0.5), (-5.653, -3.4, 2.7), (-5.547, -3.4, 2.7), (-5.547, -3.3, 3.4), (-5.653, -3.3, 3.4), (-5.653, 0.0, 3.4), (-5.547, 0.0, 3.4), (-5.547, -3.3, 0.5), (-5.653, -3.3, 0.5), (-5.653, -3.3, 2.7), (-5.547, -3.3, 2.7), (-5.2, -3.3, 0.0), (0.0, -3.3, 0.0), (-5.547, -3.3, 0.0), (-6.0, -3.3, 0.0), (-5.653, -3.3, 0.0)], [], [(5, 10, 21, 16), (9, 8, 19, 20), (8, 6, 17, 19), (0, 7, 18, 11), (13, 12, 23, 24), (1, 0, 11, 12), (6, 5, 16, 17), (10, 4, 15, 21), (4, 3, 14, 15), (3, 2, 13, 14), (16, 21, 32, 27), (20, 19, 30, 31), (19, 17, 28, 30), (11, 18, 29, 22), (58, 57, 35, 34), (12, 11, 22), (17, 16, 27, 28), (21, 15, 26, 32), (15, 14, 25, 26), (13, 24, 25), (23, 12, 22), (14, 13, 25), (27, 32, 44, 38), (31, 30, 42, 43), (30, 28, 39, 42), (2, 1, 12, 13), (68, 69, 40, 33), (72, 55, 46, 71), (28, 27, 38, 39), (32, 26, 37, 44), (26, 25, 36, 37), (50, 49, 45, 47), (57, 52, 41, 35), (49, 58, 34, 45), (25, 24, 59, 48), (51, 48, 60, 63), (23, 22, 53, 56), (49, 50, 62, 61), (36, 25, 48, 51), (59, 56, 64, 67), (68, 33, 54, 70), (22, 68, 70, 53), (24, 23, 56, 59), (57, 58, 66, 65), (60, 67, 66, 61), (63, 60, 61, 62), (67, 64, 65, 66), (70, 54, 55, 72), (58, 49, 61, 66), (48, 59, 67, 60), (22, 29, 69, 68), (52, 72, 71, 41), (64, 70, 72, 65), (52, 57, 65, 72), (56, 53, 70, 64)])
_uv = me_plane_004.uv_layers.new(name='UVMap')
_uv.uv.foreach_set('vector', [0.0, 0.0, 0.0, 0.0, 0.0, 0.0, 0.0, 0.0, 0.0, 0.0, 0.0, 0.0, 0.0, 0.0, 0.0, 0.0, 0.0, 0.0, 0.0, 0.0, 0.0, 0.0, 0.0, 0.0, 0.0, 0.0, 0.0, 0.0, 0.0, 0.0, 0.0, 0.0, 0.0, 0.0, 0.0, 0.0, 0.0, 0.0, 0.0, 0.0, 0.0, 0.0, 0.0, 0.0, 0.0, 0.0, 0.0, 0.0, 0.0, 0.0, 0.0, 0.0, 0.0, 0.0, 0.0, 0.0, 0.0, 0.0, 0.0, 0.0, 0.0, 0.0, 0.0, 0.0, 0.0, 0.0, 0.0, 0.0, 0.0, 0.0, 0.0, 0.0, 0.0, 0.0, 0.0, 0.0, 0.0, 0.0, 0.0, 0.0, 0.0, 0.0, 0.0, 0.0, 0.0, 0.0, 0.0, 0.0, 0.0, 0.0, 0.0, 0.0, 0.0, 0.0, 0.0, 0.0, 0.0, 0.0, 0.0, 0.0, 0.0, 0.0, 0.0, 0.0, 0.0, 0.0, 0.0, 0.0, 0.0, 0.0, 0.0, 0.0, 0.0, 0.0, 0.0, 0.0, 0.0, 0.0, 0.0, 0.0, 0.0, 0.0, 0.0, 0.0, 0.0, 0.0, 0.0, 0.0, 0.0, 0.0, 0.0, 0.0, 0.0, 0.0, 0.0, 0.0, 0.0, 0.0, 0.0, 0.0, 0.0, 0.0, 0.0, 0.0, 0.0, 0.0, 0.0, 0.0, 0.0, 0.0, 0.0, 0.0, 0.0, 0.0, 0.0, 0.0, 0.0, 0.0, 0.0, 0.0, 0.0, 0.0, 0.0, 0.0, 0.0, 0.0, 0.0, 0.0, 0.0, 0.0, 0.0, 0.0, 0.0, 0.0, 0.0, 0.0, 0.0, 0.0, 0.0, 0.0, 0.0, 0.0, 0.0, 0.0, 0.0, 0.0, 0.0, 0.0, 0.0, 0.0, 0.0, 0.0, 0.0, 0.0, 0.0, 0.0, 0.0, 0.0, 0.0, 0.0, 0.0, 0.0, 0.0, 0.0, 0.0, 0.0, 0.0, 0.0, 0.0, 0.0, 0.0, 0.0, 0.0, 0.0, 0.0, 0.0, 0.0, 0.0, 0.0, 0.0, 0.0, 0.0, 0.0, 0.0, 0.0, 0.0, 0.0, 0.0, 0.0, 0.0, 0.0, 0.0, 0.0, 0.0, 0.0, 0.0, 0.0, 0.0, 0.0, 0.0, 0.0, 0.0, 0.0, 0.0, 0.0, 0.0, 0.0, 0.0, 0.0, 0.0, 0.0, 0.0, 0.0, 0.0, 0.0, 0.0, 0.0, 0.0, 0.0, 0.0, 0.0, 0.0, 0.0, 0.0, 0.0, 0.0, 0.0, 0.0, 0.0, 0.0, 0.0, 0.0, 0.0, 0.0, 0.0, 0.0, 0.0, 0.0, 0.0, 0.0, 0.0, 0.0, 0.0, 0.0, 0.0, 0.0, 0.0, 0.0, 0.0, 0.0, 0.0, 0.0, 0.0, 0.0, 0.0, 0.0, 0.0, 0.0, 0.0, 0.0, 0.0, 0.0, 0.0, 0.0, 0.0, 0.0, 0.0, 0.0, 0.0, 0.0, 0.0, 0.0, 0.0, 0.0, 0.0, 0.0, 0.0, 0.0, 0.0, 0.0, 0.0, 0.0, 0.0, 0.0, 0.0, 0.0, 0.0, 0.0, 0.0, 0.0, 0.0, 0.0, 0.0, 0.0, 0.0, 0.0, 0.0, 0.0, 0.0, 0.0, 0.0, 0.0, 0.0, 0.0, 0.0, 0.0, 0.0, 0.0, 0.0, 0.0, 0.0, 0.0, 0.0, 0.0, 0.0, 0.0, 0.0, 0.0, 0.0, 0.0, 0.0, 0.0, 0.0, 0.0, 0.0, 0.0, 0.0, 0.0, 0.0, 0.0, 0.0, 0.0, 0.0, 0.0, 0.0, 0.0, 0.0, 0.0, 0.0, 0.0, 0.0, 0.0, 0.0, 0.0, 0.0, 0.0, 0.0, 0.0, 0.0, 0.0, 0.0, 0.0, 0.0, 0.0, 0.0, 0.0, 0.0, 0.0, 0.0, 0.0, 0.0, 0.0, 0.0, 0.0, 0.0, 0.0, 0.0, 0.0, 0.0, 0.0, 0.0, 0.0, 0.0, 0.0, 0.0, 0.0, 0.0, 0.0, 0.0, 0.0, 0.0, 0.0, 0.0, 0.0, 0.0, 0.0, 0.0, 0.0, 0.0, 0.0, 0.0, 0.0])
me_plane_004.materials.append(mat_base)
me_plane_004.use_remesh_preserve_volume = False
me_plane_004.use_remesh_preserve_attributes = False
me_plane_004.use_mirror_vertex_groups = False
me_plane_004.update()
me_plane_003 = bpy.data.meshes.new('Plane.003')
me_plane_003.from_pydata([(-5.0, -3.0, 0.0), (-5.2, -3.0, 0.5), (-5.2, -3.0, 2.5), (-5.2, -3.0, 2.7), (-5.0, -3.0, 3.5), (-4.0, -3.0, 4.0), (0.0, -3.0, 4.0), (0.0, -3.0, 4.3), (0.0, -3.0, 0.0), (-5.2, -3.0, 0.7), (-0.1, -3.0, 4.4), (-0.1, -3.0, 4.8), (-5.0, -2.0, 0.0), (-5.2, -2.0, 0.5), (-5.2, -2.0, 2.5), (-5.2, -2.0, 2.7), (-5.0, -2.0, 3.5), (-4.0, -2.0, 4.0), (0.0, -2.0, 4.0), (0.0, -2.0, 4.3), (0.0, -2.0, 0.0), (-5.2, -2.0, 0.7), (-0.1, -2.0, 4.4), (-0.1, -2.0, 4.8), (-4.9, -1.5, 0.0), (-4.9, -1.5, 0.5), (-4.9, -1.5, 2.5), (-4.9, -1.5, 2.7), (-4.9, -1.5, 3.5), (-4.0, -1.5, 4.0), (0.0, -1.5, 4.0), (0.0, -1.5, 4.3), (0.0, -1.5, 0.0), (-4.9, -1.5, 0.7), (-0.1, -1.5, 4.4), (-0.1, -1.5, 4.8), (-4.9, 0.0, 0.0), (-4.9, 0.0, 3.5), (-4.0, 0.0, 4.0), (0.0, 0.0, 4.0), (0.0, 0.0, 4.3), (0.0, 0.0, 0.0), (-0.1, 0.0, 4.4), (-0.1, 0.0, 4.8), (-4.9, 0.0, 3.4), (-4.9, -1.5, 3.4), (-5.3, -2.7, 0.0), (-5.06, -1.5, 0.0), (-4.9, -2.7, 0.0), (-5.3, -2.7, 3.1), (-5.06, -1.5, 3.1), (-4.9, -1.5, 3.1), (-4.9, -2.7, 3.1), (-5.3, -2.7, 1.033), (-5.3, -2.7, 2.067), (-5.06, -1.5, 2.067), (-5.06, -1.5, 1.033), (-4.9, -1.5, 2.067), (-4.9, -1.5, 1.033), (-5.1, -2.7, 2.067), (-5.1, -2.7, 1.033), (-4.91, -1.56, 2.015), (-4.91, -1.56, 1.085), (-5.09, -2.64, 2.015), (-5.09, -2.64, 1.085), (-4.954, -1.668, 1.922), (-4.954, -1.668, 1.178), (-5.098, -2.532, 1.922), (-5.098, -2.532, 1.178), (-4.922, -1.982, 1.664), (-4.922, -1.982, 1.436), (-4.966, -2.246, 1.664), (-4.966, -2.246, 1.436), (-4.929, -2.027, 1.625), (-4.929, -2.027, 1.475), (-4.958, -2.201, 1.625), (-4.958, -2.201, 1.475), (-4.971, -2.075, 1.578), (-4.971, -2.075, 1.522), (-4.982, -2.141, 1.578), (-4.982, -2.141, 1.522), (-4.92, -1.74, 0.1033), (-4.92, -2.58, 0.1033), (-5.06, -2.58, 0.8267), (-4.969, -1.74, 0.09383), (-4.969, -2.58, 0.09383), (-5.109, -2.58, 0.8172), (-4.92, -1.74, 2.997), (-4.92, -2.58, 2.997), (-5.06, -2.58, 2.273), (-4.969, -1.74, 3.006), (-4.969, -2.58, 3.006), (-5.109, -2.58, 2.283), (-4.92, -1.62, 2.893), (-4.92, -1.62, 2.17), (-5.06, -2.46, 2.17), (-4.969, -1.612, 2.893), (-4.969, -1.612, 2.17), (-5.109, -2.452, 2.17), (-4.92, -1.62, 0.2067), (-4.92, -1.62, 0.93), (-5.06, -2.46, 0.93), (-4.969, -1.612, 0.2067), (-4.969, -1.612, 0.93), (-5.109, -2.452, 0.93), (-5.3, -2.7, 3.6), (-5.06, -1.5, 3.6), (-4.9, -1.5, 3.6), (-4.9, -2.7, 3.6), (-5.2, -2.7, 0.7), (-5.2, -2.7, 0.5), (-0.1, -2.7, 4.8), (-0.1, -2.7, 4.4), (0.0, -2.7, 4.3), (-5.2, -2.7, 2.5), (-5.0, -2.7, 0.0), (0.0, -2.7, 0.0), (-5.2, -2.7, 2.7), (0.0, -2.7, 4.0), (-4.0, -2.7, 4.0), (-5.0, -2.7, 3.5), (-5.2, -2.8, 0.7), (-0.1, -2.8, 4.8), (-5.2, -2.8, 2.5), (-5.0, -2.8, 0.0), (-5.2, -2.8, 2.7), (-5.2, -2.8, 0.5), (-0.1, -2.8, 4.4), (0.0, -2.8, 4.3), (0.0, -2.8, 0.0), (-4.0, -2.8, 4.0), (-5.0, -2.8, 3.5), (-4.8, -2.7, 0.7), (-4.8, -2.7, 0.5), (-4.8, -2.7, 2.5), (-4.5, -2.7, 0.0), (-4.8, -2.7, 2.7), (-4.0, -2.7, 3.8), (-4.6, -2.7, 3.5), (-4.8, -2.8, 0.7), (-4.8, -2.8, 2.5), (-4.5, -2.8, 0.0), (-4.8, -2.8, 2.7), (-4.8, -2.8, 0.5), (-4.6, -2.8, 3.5), (0.0, -2.8, 4.0), (-4.0, -2.8, 3.8), (-2.0, -3.0, 4.0), (-2.0, -2.8, 4.0), (-2.0, -2.0, 4.0), (-2.0, -1.5, 4.0), (-2.0, 0.0, 4.0), (-2.0, -2.7, 4.0)], [], [(109, 110, 13, 21), (111, 112, 22, 23), (112, 113, 19, 22), (114, 109, 21, 14), (115, 116, 20, 12), (117, 114, 14, 15), (110, 115, 12, 13), (113, 118, 18, 19), (152, 119, 17, 149), (119, 120, 16, 17), (120, 117, 15, 16), (21, 13, 25, 33), (23, 22, 34, 35), (22, 19, 31, 34), (14, 21, 33, 26), (12, 20, 32, 24), (15, 14, 26, 27), (13, 12, 24), (19, 18, 30, 31), (149, 17, 29, 150), (16, 28, 29), (15, 27, 28), (35, 34, 42, 43), (34, 31, 40, 42), (24, 32, 41, 36), (31, 30, 39, 40), (150, 29, 38, 151), (29, 28, 37, 38), (25, 13, 24), (17, 16, 29), (16, 15, 28), (37, 28, 45, 44), (60, 53, 46, 48), (49, 52, 108, 105), (50, 51, 57, 55), (55, 57, 58, 56), (59, 51, 87, 89), (60, 58, 62, 64), (52, 49, 54, 59), (59, 54, 53, 60), (51, 59, 95, 93), (64, 62, 66, 68), (57, 59, 63, 61), (59, 60, 64, 63), (58, 57, 61, 62), (68, 66, 70, 72), (61, 63, 67, 65), (63, 64, 68, 67), (62, 61, 65, 66), (72, 70, 74, 76), (65, 67, 71, 69), (67, 68, 72, 71), (66, 65, 69, 70), (76, 74, 78, 80), (69, 71, 75, 73), (71, 72, 76, 75), (70, 69, 73, 74), (77, 79, 80, 78), (73, 75, 79, 77), (75, 76, 80, 79), (74, 73, 77, 78), (81, 83, 86, 84), (60, 48, 82, 83), (86, 85, 84), (82, 81, 84, 85), (83, 82, 85, 86), (89, 87, 90, 92), (52, 59, 89, 88), (51, 52, 88, 87), (90, 91, 92), (88, 89, 92, 91), (87, 88, 91, 90), (93, 95, 98, 96), (59, 57, 94, 95), (57, 51, 93, 94), (97, 96, 98), (95, 94, 97, 98), (94, 93, 96, 97), (101, 99, 102, 104), (58, 60, 101, 100), (103, 104, 102), (100, 101, 104, 103), (99, 100, 103, 102), (122, 127, 112, 111), (52, 51, 107, 108), (51, 50, 106, 107), (121, 126, 143, 139), (127, 128, 113, 112), (123, 121, 139, 140), (124, 129, 116, 115), (125, 123, 140, 142), (126, 124, 141, 143), (131, 125, 142, 144), (11, 10, 127, 122), (9, 1, 126, 121), (10, 7, 128, 127), (2, 9, 121, 123), (0, 8, 129, 124), (3, 2, 123, 125), (1, 0, 124, 126), (5, 4, 131, 130), (4, 3, 125, 131), (139, 143, 133, 132), (140, 139, 132, 134), (142, 140, 134, 136), (143, 141, 135, 133), (118, 152, 149, 18), (144, 142, 136, 138), (124, 115, 135, 141), (117, 120, 138, 136), (120, 119, 137, 138), (115, 110, 133, 135), (114, 117, 136, 134), (109, 114, 134, 132), (110, 109, 132, 133), (18, 149, 150, 30), (147, 5, 130, 148), (7, 6, 145, 128), (6, 147, 148, 145), (56, 58, 24, 47), (24, 60, 83, 81), (60, 24, 99, 101), (48, 24, 81, 82), (24, 58, 100, 99), (130, 131, 144, 146), (146, 144, 138, 137), (128, 145, 118, 113), (30, 150, 151, 39), (145, 148, 152, 118), (137, 119, 152), (148, 130, 146), (146, 137, 152, 148)])
_uv = me_plane_003.uv_layers.new(name='UVMap')
_uv.uv.foreach_set('vector', [0.0, 0.0, 0.0, 0.0, 0.0, 0.0, 0.0, 0.0, 0.0, 0.0, 0.0, 0.0, 0.0, 0.0, 0.0, 0.0, 0.0, 0.0, 0.0, 0.0, 0.0, 0.0, 0.0, 0.0, 0.0, 0.0, 0.0, 0.0, 0.0, 0.0, 0.0, 0.0, 0.0, 0.0, 0.0, 0.0, 0.0, 0.0, 0.0, 0.0, 0.0, 0.0, 0.0, 0.0, 0.0, 0.0, 0.0, 0.0, 0.0, 0.0, 0.0, 0.0, 0.0, 0.0, 0.0, 0.0, 0.0, 0.0, 0.0, 0.0, 0.0, 0.0, 0.0, 0.0, 0.0, 0.0, 0.0, 0.0, 0.0, 0.0, 0.0, 0.0, 0.0, 0.0, 0.0, 0.0, 0.0, 0.0, 0.0, 0.0, 0.0, 0.0, 0.0, 0.0, 0.0, 0.0, 0.0, 0.0, 0.0, 0.0, 0.0, 0.0, 0.0, 0.0, 0.0, 0.0, 0.0, 0.0, 0.0, 0.0, 0.0, 0.0, 0.0, 0.0, 0.0, 0.0, 0.0, 0.0, 0.0, 0.0, 0.0, 0.0, 0.0, 0.0, 0.0, 0.0, 0.0, 0.0, 0.0, 0.0, 0.0, 0.0, 0.0, 0.0, 0.0, 0.0, 0.0, 0.0, 0.0, 0.0, 0.0, 0.0, 0.0, 0.0, 0.0, 0.0, 0.0, 0.0, 0.0, 0.0, 0.0, 0.0, 0.0, 0.0, 0.0, 0.0, 0.0, 0.0, 0.0, 0.0, 0.0, 0.0, 0.0, 0.0, 0.0, 0.0, 0.0, 0.0, 0.0, 0.0, 0.0, 0.0, 0.0, 0.0, 0.0, 0.0, 0.0, 0.0, 0.0, 0.0, 0.0, 0.0, 0.0, 0.0, 0.0, 0.0, 0.0, 0.0, 0.0, 0.0, 0.0, 0.0, 0.0, 0.0, 0.0, 0.0, 0.0, 0.0, 0.0, 0.0, 0.0, 0.0, 0.0, 0.0, 0.0, 0.0, 0.0, 0.0, 0.0, 0.0, 0.0, 0.0, 0.0, 0.0, 0.0, 0.0, 0.0, 0.0, 0.0, 0.0, 0.0, 0.0, 0.0, 0.0, 0.0, 0.0, 0.0, 0.0, 0.0, 0.0, 0.0, 0.0, 0.0, 0.0, 0.0, 0.0, 0.0, 0.0, 0.0, 0.0, 0.0, 0.0, 0.0, 0.0, 0.0, 0.0, 0.0, 0.0, 0.0, 0.0, 0.0, 0.0, 0.0, 0.0, 0.0, 0.0, 0.0, 0.0, 0.0, 0.0, 0.0, 0.0, 0.0, 0.0, 0.0, 0.0, 0.0, 0.0, 0.0, 0.0, 0.0, 0.0, 0.0, 0.0, 0.0, 0.0, 0.0, 0.0, 0.0, 0.0, 0.0, 0.0, 0.0, 0.0, 0.0, 0.0, 0.0, 0.0, 0.0, 0.0, 0.0, 0.0, 0.0, 0.0, 0.0, 0.0, 0.0, 0.0, 0.0, 0.0, 0.0, 0.0, 0.0, 0.0, 0.0, 0.0, 0.0, 0.0, 0.0, 0.0, 0.0, 0.0, 0.0, 0.0, 0.0, 0.0, 0.0, 0.0, 0.0, 0.0, 0.0, 0.0, 0.0, 0.0, 0.0, 0.0, 0.0, 0.0, 0.0, 0.0, 0.0, 0.0, 0.0, 0.0, 0.0, 0.0, 0.0, 0.0, 0.0, 0.0, 0.0, 0.0, 0.0, 0.0, 0.0, 0.0, 0.0, 0.0, 0.0, 0.0, 0.0, 0.0, 0.0, 0.0, 0.0, 0.0, 0.0, 0.0, 0.0, 0.0, 0.0, 0.0, 0.0, 0.0, 0.0, 0.0, 0.0, 0.0, 0.0, 0.0, 0.0, 0.0, 0.0, 0.0, 0.0, 0.0, 0.0, 0.0, 0.0, 0.0, 0.0, 0.0, 0.0, 0.0, 0.0, 0.0, 0.0, 0.0, 0.0, 0.0, 0.0, 0.0, 0.0, 0.0, 0.0, 0.0, 0.0, 0.0, 0.0, 0.0, 0.0, 0.0, 0.0, 0.0, 0.0, 0.0, 0.0, 0.0, 0.0, 0.0, 0.0, 0.0, 0.0, 0.0, 0.0, 0.0, 0.0, 0.0, 0.0, 0.0, 0.0, 0.0, 0.0, 0.0, 0.0, 0.0, 0.0, 0.0, 0.0, 0.0, 0.0, 0.0, 0.0, 0.0, 0.0, 0.0, 0.0, 0.0, 0.0, 0.0, 0.0, 0.0, 0.0, 0.0, 0.0, 0.0, 0.0, 0.0, 0.0, 0.0, 0.0, 0.0, 0.0, 0.0, 0.0, 0.0, 0.0, 0.0, 0.0, 0.0, 0.0, 0.0, 0.0, 0.0, 0.0, 0.0, 0.0, 0.0, 0.0, 0.0, 0.0, 0.0, 0.0, 0.0, 0.0, 0.0, 0.0, 0.0, 0.0, 0.0, 0.0, 0.0, 0.0, 0.0, 0.0, 0.0, 0.0, 0.0, 0.0, 0.0, 0.0, 0.0, 0.0, 0.0, 0.0, 0.0, 0.0, 0.0, 0.0, 0.0, 0.0, 0.0, 0.0, 0.0, 0.0, 0.0, 0.0, 0.0, 0.0, 0.0, 0.0, 0.0, 0.0, 0.0, 0.0, 0.0, 0.0, 0.0, 0.0, 0.0, 0.0, 0.0, 0.0, 0.0, 0.0, 0.0, 0.0, 0.0, 0.0, 0.0, 0.0, 0.0, 0.0, 0.0, 0.0, 0.0, 0.0, 0.0, 0.0, 0.0, 0.0, 0.0, 0.0, 0.0, 0.0, 0.0, 0.0, 0.0, 0.0, 0.0, 0.0, 0.0, 0.0, 0.0, 0.0, 0.0, 0.0, 0.0, 0.0, 0.0, 0.0, 0.0, 0.0, 0.0, 0.0, 0.0, 0.0, 0.0, 0.0, 0.0, 0.0, 0.0, 0.0, 0.0, 0.0, 0.0, 0.0, 0.0, 0.0, 0.0, 0.0, 0.0, 0.0, 0.0, 0.0, 0.0, 0.0, 0.0, 0.0, 0.0, 0.0, 0.0, 0.0, 0.0, 0.0, 0.0, 0.0, 0.0, 0.0, 0.0, 0.0, 0.0, 0.0, 0.0, 0.0, 0.0, 0.0, 0.0, 0.0, 0.0, 0.0, 0.0, 0.0, 0.0, 0.0, 0.0, 0.0, 0.0, 0.0, 0.0, 0.0, 0.0, 0.0, 0.0, 0.0, 0.0, 0.0, 0.0, 0.0, 0.0, 0.0, 0.0, 0.0, 0.0, 0.0, 0.0, 0.0, 0.0, 0.0, 0.0, 0.0, 0.0, 0.0, 0.0, 0.0, 0.0, 0.0, 0.0, 0.0, 0.0, 0.0, 0.0, 0.0, 0.0, 0.0, 0.0, 0.0, 0.0, 0.0, 0.0, 0.0, 0.0, 0.0, 0.0, 0.0, 0.0, 0.0, 0.0, 0.0, 0.0, 0.0, 0.0, 0.0, 0.0, 0.0, 0.0, 0.0, 0.0, 0.0, 0.0, 0.0, 0.0, 0.0, 0.0, 0.0, 0.0, 0.0, 0.0, 0.0, 0.0, 0.0, 0.0, 0.0, 0.0, 0.0, 0.0, 0.0, 0.0, 0.0, 0.0, 0.0, 0.0, 0.0, 0.0, 0.0, 0.0, 0.0, 0.0, 0.0, 0.0, 0.0, 0.0, 0.0, 0.0, 0.0, 0.0, 0.0, 0.0, 0.0, 0.0, 0.0, 0.0, 0.0, 0.0, 0.0, 0.0, 0.0, 0.0, 0.0, 0.0, 0.0, 0.0, 0.0, 0.0, 0.0, 0.0, 0.0, 0.0, 0.0, 0.0, 0.0, 0.0, 0.0, 0.0, 0.0, 0.0, 0.0, 0.0, 0.0, 0.0, 0.0, 0.0, 0.0, 0.0, 0.0, 0.0, 0.0, 0.0, 0.0, 0.0, 0.0, 0.0, 0.0, 0.0, 0.0, 0.0, 0.0, 0.0, 0.0, 0.0, 0.0, 0.0, 0.0, 0.0, 0.0, 0.0, 0.0, 0.0, 0.0, 0.0, 0.0, 0.0, 0.0, 0.0, 0.0, 0.0, 0.0, 0.0, 0.0, 0.0, 0.0, 0.0, 0.0, 0.0, 0.0, 0.0, 0.0, 0.0, 0.0, 0.0, 0.0, 0.0, 0.0, 0.0, 0.0, 0.0, 0.0, 0.0, 0.0, 0.0, 0.0, 0.0, 0.0, 0.0, 0.0, 0.0, 0.0, 0.0, 0.0, 0.0, 0.0, 0.0, 0.0, 0.0, 0.0, 0.0, 0.0, 0.0, 0.0, 0.0, 0.0, 0.0, 0.0, 0.0, 0.0, 0.0, 0.0, 0.0, 0.0, 0.0, 0.0, 0.0, 0.0, 0.0, 0.0, 0.0, 0.0, 0.0, 0.0, 0.0, 0.0, 0.0, 0.0, 0.0, 0.0, 0.0, 0.0, 0.0, 0.0, 0.0, 0.0, 0.0, 0.0, 0.0, 0.0, 0.0, 0.0, 0.0, 0.0, 0.0, 0.0, 0.0, 0.0, 0.0, 0.0, 0.0, 0.0, 0.0, 0.0, 0.0, 0.0, 0.0, 0.0, 0.0, 0.0, 0.0, 0.0, 0.0, 0.0, 0.0, 0.0, 0.0, 0.0, 0.0, 0.0, 0.0, 0.0, 0.0, 0.0, 0.0, 0.0, 0.0, 0.0, 0.0, 0.0, 0.0, 0.0, 0.0, 0.0, 0.0, 0.0, 0.0, 0.0, 0.0, 0.0, 0.0, 0.0, 0.0, 0.0, 0.0, 0.0, 0.0, 0.0, 0.0, 0.0, 0.0, 0.0, 0.0, 0.0, 0.0, 0.0, 0.0, 0.0, 0.0, 0.0, 0.0, 0.0, 0.0, 0.0, 0.0, 0.0, 0.0, 0.0, 0.0, 0.0, 0.0, 0.0, 0.0, 0.0, 0.0, 0.0, 0.0, 0.0, 0.0, 0.0, 0.0, 0.0, 0.0, 0.0, 0.0, 0.0, 0.0, 0.0, 0.0, 0.0, 0.0, 0.0, 0.0, 0.0, 0.0, 0.0, 0.0, 0.0, 0.0, 0.0, 0.0, 0.0, 0.0, 0.0, 0.0, 0.0, 0.0, 0.0, 0.0, 0.0, 0.0, 0.0, 0.0, 0.0, 0.0, 0.0, 0.0, 0.0, 0.0, 0.0, 0.0, 0.0, 0.0, 0.0, 0.0, 0.0, 0.0, 0.0, 0.0, 0.0, 0.0, 0.0, 0.0, 0.0, 0.0, 0.0, 0.0, 0.0, 0.0, 0.0, 0.0, 0.0, 0.0, 0.0, 0.0, 0.0, 0.0, 0.0, 0.0, 0.0, 0.0, 0.0, 0.0, 0.0, 0.0, 0.0, 0.0, 0.0, 0.0, 0.0, 0.0, 0.0, 0.0, 0.0, 0.0, 0.0, 0.0])
me_plane_003.materials.append(mat_base)
me_plane_003.use_remesh_preserve_volume = False
me_plane_003.use_remesh_preserve_attributes = False
me_plane_003.use_mirror_vertex_groups = False
me_plane_003.update()
me_plane_008 = bpy.data.meshes.new('Plane.008')
me_plane_008.from_pydata([(-2.0, -3.0, 4.7), (-2.0, -3.0, 5.0), (-2.0, -1.5, 4.2), (-2.0, 0.0, 4.9), (-2.0, -2.0, 4.9), (-2.0, -2.45, 5.0), (-2.0, 0.0, 4.2), (2.0, -3.0, 4.7), (2.0, -3.0, 5.0), (2.0, -1.5, 4.2), (2.0, 0.0, 4.9), (2.0, -2.0, 4.9), (2.0, -2.45, 5.0), (2.0, 0.0, 4.2)], [], [(2, 6, 13, 9), (4, 5, 12, 11), (3, 4, 11, 10), (5, 1, 8, 12), (1, 0, 7, 8), (0, 2, 9, 7)])
_ca = me_plane_008.color_attributes.new('Col', 'BYTE_COLOR', 'CORNER')
_ca.data.foreach_set('color', [1.0, 1.0, 1.0, 1.0, 1.0, 1.0, 1.0, 1.0, 1.0, 1.0, 1.0, 1.0, 1.0, 1.0, 1.0, 1.0, 1.0, 1.0, 1.0, 1.0, 1.0, 1.0, 1.0, 1.0, 1.0, 1.0, 1.0, 1.0, 1.0, 1.0, 1.0, 1.0, 1.0, 1.0, 1.0, 1.0, 1.0, 1.0, 1.0, 1.0, 1.0, 1.0, 1.0, 1.0, 1.0, 1.0, 1.0, 1.0, 1.0, 1.0, 1.0, 1.0, 1.0, 1.0, 1.0, 1.0, 1.0, 1.0, 1.0, 1.0, 1.0, 1.0, 1.0, 1.0, 1.0, 1.0, 1.0, 1.0, 1.0, 1.0, 1.0, 1.0, 1.0, 1.0, 1.0, 1.0, 1.0, 1.0, 1.0, 1.0, 1.0, 1.0, 1.0, 1.0, 1.0, 1.0, 1.0, 1.0, 1.0, 1.0, 1.0, 1.0, 1.0, 1.0, 1.0, 1.0])
me_plane_008.materials.append(mat_base)
me_plane_008.use_remesh_preserve_volume = False
me_plane_008.use_remesh_preserve_attributes = False
me_plane_008.use_mirror_vertex_groups = False
me_plane_008.update()
me_plane_006 = bpy.data.meshes.new('Plane.006')
me_plane_006.from_pydata([(-5.96e-08, -4.0, 5.0), (-0.5, -4.0, 5.0), (-1.0, -4.0, 4.9), (-0.1, 0.0, 4.75), (-5.96e-08, 0.0, 4.7), (-1.0, 0.0, 4.9), (-0.5, 0.0, 5.0), (-5.96e-08, 0.0, 5.0), (-0.1, -4.0, 4.75), (-5.96e-08, -4.0, 4.7), (-3.0, -4.0, 4.9), (-3.0, 0.0, 4.9)], [], [(11, 10, 2, 5), (4, 9, 8, 3), (7, 0, 9, 4), (2, 1, 6, 5), (1, 0, 7, 6)])
_ca = me_plane_006.color_attributes.new('Col', 'BYTE_COLOR', 'CORNER')
_ca.data.foreach_set('color', [1.0, 1.0, 1.0, 1.0, 1.0, 1.0, 1.0, 1.0, 1.0, 1.0, 1.0, 1.0, 1.0, 1.0, 1.0, 1.0, 1.0, 1.0, 1.0, 1.0, 1.0, 1.0, 1.0, 1.0, 1.0, 1.0, 1.0, 1.0, 1.0, 1.0, 1.0, 1.0, 1.0, 1.0, 1.0, 1.0, 1.0, 1.0, 1.0, 1.0, 1.0, 1.0, 1.0, 1.0, 1.0, 1.0, 1.0, 1.0, 1.0, 1.0, 1.0, 1.0, 1.0, 1.0, 1.0, 1.0, 1.0, 1.0, 1.0, 1.0, 1.0, 1.0, 1.0, 1.0, 1.0, 1.0, 1.0, 1.0, 1.0, 1.0, 1.0, 1.0, 1.0, 1.0, 1.0, 1.0, 1.0, 1.0, 1.0, 1.0])
me_plane_006.materials.append(mat_base)
me_plane_006.use_remesh_preserve_volume = False
me_plane_006.use_remesh_preserve_attributes = False
me_plane_006.use_mirror_vertex_groups = False
me_plane_006.update()
me_plane_007 = bpy.data.meshes.new('Plane.007')
me_plane_007.from_pydata([(-0.2, -3.0, 5.0), (-0.2, -3.0, 4.7), (-0.5, -3.0, 5.0), (-1.0, -3.0, 4.9), (-1.0, 0.0, 4.9), (-0.5, 0.0, 4.9), (-0.2, -1.5, 4.2), (-0.2, 0.0, 4.9), (-3.0, -3.0, 4.9), (-3.0, 0.0, 4.9), (-1.0, -2.0, 4.9), (-0.2, -1.5, 4.7), (-0.2, -2.0, 4.9), (-0.5, -2.0, 4.9), (-3.0, -2.0, 4.9), (-0.2, -2.45, 5.0), (-1.0, -2.45, 4.9), (-0.5, -2.45, 5.0), (-3.0, -2.45, 4.9), (1.0, -3.0, 4.7), (-0.2, 0.0, 4.2), (-0.2, 0.0, 4.7), (1.0, -3.0, 5.0), (1.0, -1.5, 4.2), (1.0, 0.0, 4.7), (1.0, 0.0, 4.9), (1.0, -1.5, 4.7), (1.0, -2.0, 4.9), (1.0, -2.45, 5.0), (1.0, 0.0, 4.2)], [], [(13, 12, 7, 5), (21, 11, 26, 24), (16, 18, 8, 3), (13, 5, 4, 10), (13, 10, 16), (4, 9, 14, 10), (12, 15, 28, 27), (17, 15, 12, 13), (6, 23, 19, 1), (2, 0, 15, 17), (2, 17, 16, 3), (10, 14, 18, 16), (6, 20, 29, 23), (17, 13, 16), (7, 12, 27, 25), (15, 0, 22, 28), (0, 1, 19, 22)])
_ca = me_plane_007.color_attributes.new('Col', 'BYTE_COLOR', 'CORNER')
_ca.data.foreach_set('color', [1.0, 1.0, 1.0, 1.0, 1.0, 1.0, 1.0, 1.0, 1.0, 1.0, 1.0, 1.0, 1.0, 1.0, 1.0, 1.0, 1.0, 1.0, 1.0, 1.0, 1.0, 1.0, 1.0, 1.0, 1.0, 1.0, 1.0, 1.0, 1.0, 1.0, 1.0, 1.0, 1.0, 1.0, 1.0, 1.0, 1.0, 1.0, 1.0, 1.0, 1.0, 1.0, 1.0, 1.0, 1.0, 1.0, 1.0, 1.0, 1.0, 1.0, 1.0, 1.0, 1.0, 1.0, 1.0, 1.0, 1.0, 1.0, 1.0, 1.0, 1.0, 1.0, 1.0, 1.0, 1.0, 1.0, 1.0, 1.0, 1.0, 1.0, 1.0, 1.0, 1.0, 1.0, 1.0, 1.0, 1.0, 1.0, 1.0, 1.0, 1.0, 1.0, 1.0, 1.0, 1.0, 1.0, 1.0, 1.0, 1.0, 1.0, 1.0, 1.0, 1.0, 1.0, 1.0, 1.0, 1.0, 1.0, 1.0, 1.0, 1.0, 1.0, 1.0, 1.0, 1.0, 1.0, 1.0, 1.0, 1.0, 1.0, 1.0, 1.0, 1.0, 1.0, 1.0, 1.0, 1.0, 1.0, 1.0, 1.0, 1.0, 1.0, 1.0, 1.0, 1.0, 1.0, 1.0, 1.0, 1.0, 1.0, 1.0, 1.0, 1.0, 1.0, 1.0, 1.0, 1.0, 1.0, 1.0, 1.0, 1.0, 1.0, 1.0, 1.0, 1.0, 1.0, 1.0, 1.0, 1.0, 1.0, 1.0, 1.0, 1.0, 1.0, 1.0, 1.0, 1.0, 1.0, 1.0, 1.0, 1.0, 1.0, 1.0, 1.0, 1.0, 1.0, 1.0, 1.0, 1.0, 1.0, 1.0, 1.0, 1.0, 1.0, 1.0, 1.0, 1.0, 1.0, 1.0, 1.0, 1.0, 1.0, 1.0, 1.0, 1.0, 1.0, 1.0, 1.0, 1.0, 1.0, 1.0, 1.0, 1.0, 1.0, 1.0, 1.0, 1.0, 1.0, 1.0, 1.0, 1.0, 1.0, 1.0, 1.0, 1.0, 1.0, 1.0, 1.0, 1.0, 1.0, 1.0, 1.0, 1.0, 1.0, 1.0, 1.0, 1.0, 1.0, 1.0, 1.0, 1.0, 1.0, 1.0, 1.0, 1.0, 1.0, 1.0, 1.0, 1.0, 1.0, 1.0, 1.0, 1.0, 1.0, 1.0, 1.0, 1.0, 1.0, 1.0, 1.0, 1.0, 1.0, 1.0, 1.0, 1.0, 1.0, 1.0, 1.0, 1.0, 1.0, 1.0, 1.0, 1.0, 1.0, 1.0, 1.0, 1.0, 1.0, 1.0, 1.0, 1.0, 1.0, 1.0, 1.0])
me_plane_007.materials.append(mat_base)
me_plane_007.use_remesh_preserve_volume = False
me_plane_007.use_remesh_preserve_attributes = False
me_plane_007.use_mirror_vertex_groups = False
me_plane_007.update()
me_plane_009 = bpy.data.meshes.new('Plane.009')
me_plane_009.from_pydata([(-4.0, -3.0, 4.7), (-4.0, -3.0, 5.0), (-4.0, -1.5, 4.2), (-4.0, -2.0, 4.9), (-4.0, -2.45, 5.0), (0.0, -3.0, 4.7), (0.0, -3.0, 4.9), (0.0, -1.5, 4.2), (0.0, -1.5, 4.7), (0.0, -2.0, 4.9), (0.0, -2.45, 4.7), (0.0, -2.45, 4.9), (-4.0, 3.0, 4.7), (-4.0, 3.0, 5.0), (-4.0, 1.5, 4.2), (-4.0, 0.0, 4.9), (-4.0, 2.0, 4.9), (-4.0, 2.45, 5.0), (-4.0, 0.0, 4.2), (0.0, 3.0, 4.7), (0.0, 3.0, 5.0), (0.0, 1.5, 4.2), (0.0, 0.0, 4.7), (0.0, 0.0, 4.9), (0.0, 1.5, 4.7), (0.0, 2.0, 4.9), (0.0, 2.45, 4.7), (0.0, 2.45, 5.0), (0.0, 0.0, 4.2), (-3.3, -1.5, 4.2), (-3.3, 0.0, 4.2), (-3.3, -2.0, 4.9), (-3.3, -2.45, 4.9), (-3.3, 0.0, 4.9), (-3.3, -3.0, 4.9), (-3.3, -3.0, 4.7), (-3.3, 1.5, 4.2), (-3.3, 2.0, 4.9), (-3.3, 2.45, 5.0), (-3.3, 3.0, 5.0), (-3.3, 3.0, 4.7), (-3.7, -1.5, 4.2), (-3.7, -2.0, 4.9), (-3.7, 0.0, 4.9), (-3.7, 1.5, 4.2), (-3.7, 2.0, 4.9), (-3.7, 0.0, 4.2), (-3.7, -2.45, 5.0), (-3.7, -3.0, 5.0), (-3.7, -3.0, 4.7), (-3.7, 2.45, 5.0), (-3.7, 3.0, 5.0), (-3.7, 3.0, 4.7)], [], [(6, 5, 10, 11), (8, 7, 28, 22), (9, 8, 22, 23), (11, 10, 8, 9), (10, 5, 7, 8), (29, 30, 28, 7), (31, 32, 11, 9), (33, 31, 9, 23), (32, 34, 6, 11), (34, 35, 5, 6), (35, 29, 7, 5), (20, 27, 26, 19), (24, 22, 28, 21), (25, 23, 22, 24), (27, 25, 24, 26), (26, 24, 21, 19), (36, 21, 28, 30), (37, 25, 27, 38), (33, 23, 25, 37), (38, 27, 20, 39), (39, 20, 19, 40), (40, 19, 21, 36), (52, 40, 36, 44), (51, 39, 40, 52), (50, 38, 39, 51), (43, 33, 37, 45), (45, 37, 38, 50), (44, 36, 30, 46), (49, 41, 29, 35), (48, 49, 35, 34), (47, 48, 34, 32), (43, 42, 31, 33), (42, 47, 32), (41, 46, 30, 29), (2, 18, 46, 41), (3, 4, 47, 42), (15, 3, 42, 43), (4, 1, 48, 47), (1, 0, 49, 48), (0, 2, 41, 49), (14, 44, 46, 18), (16, 45, 50, 17), (15, 43, 45, 16), (17, 50, 51, 13), (13, 51, 52, 12), (12, 52, 44, 14), (31, 42, 32)])
_ca = me_plane_009.color_attributes.new('Col', 'BYTE_COLOR', 'CORNER')
_ca.data.foreach_set('color', [1.0, 1.0, 1.0, 1.0, 1.0, 1.0, 1.0, 1.0, 1.0, 1.0, 1.0, 1.0, 1.0, 1.0, 1.0, 1.0, 1.0, 1.0, 1.0, 1.0, 1.0, 1.0, 1.0, 1.0, 1.0, 1.0, 1.0, 1.0, 1.0, 1.0, 1.0, 1.0, 1.0, 1.0, 1.0, 1.0, 1.0, 1.0, 1.0, 1.0, 1.0, 1.0, 1.0, 1.0, 1.0, 1.0, 1.0, 1.0, 1.0, 1.0, 1.0, 1.0, 1.0, 1.0, 1.0, 1.0, 1.0, 1.0, 1.0, 1.0, 1.0, 1.0, 1.0, 1.0, 1.0, 1.0, 1.0, 1.0, 1.0, 1.0, 1.0, 1.0, 1.0, 1.0, 1.0, 1.0, 1.0, 1.0, 1.0, 1.0, 1.0, 1.0, 1.0, 1.0, 1.0, 1.0, 1.0, 1.0, 1.0, 1.0, 1.0, 1.0, 1.0, 1.0, 1.0, 1.0, 1.0, 1.0, 1.0, 1.0, 1.0, 1.0, 1.0, 1.0, 1.0, 1.0, 1.0, 1.0, 1.0, 1.0, 1.0, 1.0, 1.0, 1.0, 1.0, 1.0, 1.0, 1.0, 1.0, 1.0, 1.0, 1.0, 1.0, 1.0, 1.0, 1.0, 1.0, 1.0, 1.0, 1.0, 1.0, 1.0, 1.0, 1.0, 1.0, 1.0, 1.0, 1.0, 1.0, 1.0, 1.0, 1.0, 1.0, 1.0, 1.0, 1.0, 1.0, 1.0, 1.0, 1.0, 1.0, 1.0, 1.0, 1.0, 1.0, 1.0, 1.0, 1.0, 1.0, 1.0, 1.0, 1.0, 1.0, 1.0, 1.0, 1.0, 1.0, 1.0, 1.0, 1.0, 1.0, 1.0, 1.0, 1.0, 1.0, 1.0, 1.0, 1.0, 1.0, 1.0, 1.0, 1.0, 1.0, 1.0, 1.0, 1.0, 1.0, 1.0, 1.0, 1.0, 1.0, 1.0, 1.0, 1.0, 1.0, 1.0, 1.0, 1.0, 1.0, 1.0, 1.0, 1.0, 1.0, 1.0, 1.0, 1.0, 1.0, 1.0, 1.0, 1.0, 1.0, 1.0, 1.0, 1.0, 1.0, 1.0, 1.0, 1.0, 1.0, 1.0, 1.0, 1.0, 1.0, 1.0, 1.0, 1.0, 1.0, 1.0, 1.0, 1.0, 1.0, 1.0, 1.0, 1.0, 1.0, 1.0, 1.0, 1.0, 1.0, 1.0, 1.0, 1.0, 1.0, 1.0, 1.0, 1.0, 1.0, 1.0, 1.0, 1.0, 1.0, 1.0, 1.0, 1.0, 1.0, 1.0, 1.0, 1.0, 1.0, 1.0, 1.0, 1.0, 1.0, 1.0, 1.0, 1.0, 1.0, 1.0, 1.0, 1.0, 1.0, 1.0, 1.0, 1.0, 1.0, 1.0, 1.0, 1.0, 1.0, 1.0, 1.0, 1.0, 1.0, 1.0, 1.0, 1.0, 1.0, 1.0, 1.0, 1.0, 1.0, 1.0, 1.0, 1.0, 1.0, 1.0, 1.0, 1.0, 1.0, 1.0, 1.0, 1.0, 1.0, 1.0, 1.0, 1.0, 1.0, 1.0, 1.0, 1.0, 1.0, 1.0, 1.0, 1.0, 1.0, 1.0, 1.0, 1.0, 1.0, 1.0, 1.0, 1.0, 1.0, 1.0, 1.0, 1.0, 1.0, 1.0, 1.0, 1.0, 1.0, 1.0, 1.0, 1.0, 1.0, 1.0, 1.0, 1.0, 1.0, 1.0, 1.0, 1.0, 1.0, 1.0, 1.0, 1.0, 1.0, 1.0, 1.0, 1.0, 1.0, 1.0, 1.0, 1.0, 1.0, 1.0, 1.0, 1.0, 1.0, 1.0, 1.0, 1.0, 1.0, 1.0, 1.0, 1.0, 1.0, 1.0, 1.0, 1.0, 1.0, 1.0, 1.0, 1.0, 1.0, 1.0, 1.0, 1.0, 1.0, 1.0, 1.0, 1.0, 1.0, 1.0, 1.0, 1.0, 1.0, 1.0, 1.0, 1.0, 1.0, 1.0, 1.0, 1.0, 1.0, 1.0, 1.0, 1.0, 1.0, 1.0, 1.0, 1.0, 1.0, 1.0, 1.0, 1.0, 1.0, 1.0, 1.0, 1.0, 1.0, 1.0, 1.0, 1.0, 1.0, 1.0, 1.0, 1.0, 1.0, 1.0, 1.0, 1.0, 1.0, 1.0, 1.0, 1.0, 1.0, 1.0, 1.0, 1.0, 1.0, 1.0, 1.0, 1.0, 1.0, 1.0, 1.0, 1.0, 1.0, 1.0, 1.0, 1.0, 1.0, 1.0, 1.0, 1.0, 1.0, 1.0, 1.0, 1.0, 1.0, 1.0, 1.0, 1.0, 1.0, 1.0, 1.0, 1.0, 1.0, 1.0, 1.0, 1.0, 1.0, 1.0, 1.0, 1.0, 1.0, 1.0, 1.0, 1.0, 1.0, 1.0, 1.0, 1.0, 1.0, 1.0, 1.0, 1.0, 1.0, 1.0, 1.0, 1.0, 1.0, 1.0, 1.0, 1.0, 1.0, 1.0, 1.0, 1.0, 1.0, 1.0, 1.0, 1.0, 1.0, 1.0, 1.0, 1.0, 1.0, 1.0, 1.0, 1.0, 1.0, 1.0, 1.0, 1.0, 1.0, 1.0, 1.0, 1.0, 1.0, 1.0, 1.0, 1.0, 1.0, 1.0, 1.0, 1.0, 1.0, 1.0, 1.0, 1.0, 1.0, 1.0, 1.0, 1.0, 1.0, 1.0, 1.0, 1.0, 1.0, 1.0, 1.0, 1.0, 1.0, 1.0, 1.0, 1.0, 1.0, 1.0, 1.0, 1.0, 1.0, 1.0, 1.0, 1.0, 1.0, 1.0, 1.0, 1.0, 1.0, 1.0, 1.0, 1.0, 1.0, 1.0, 1.0, 1.0, 1.0, 1.0, 1.0, 1.0, 1.0, 1.0, 1.0, 1.0, 1.0, 1.0, 1.0, 1.0, 1.0, 1.0, 1.0, 1.0, 1.0, 1.0, 1.0, 1.0, 1.0, 1.0, 1.0, 1.0, 1.0, 1.0, 1.0, 1.0, 1.0, 1.0, 1.0, 1.0, 1.0, 1.0, 1.0, 1.0, 1.0, 1.0, 1.0, 1.0, 1.0, 1.0, 1.0, 1.0, 1.0, 1.0, 1.0, 1.0, 1.0, 1.0, 1.0, 1.0, 1.0, 1.0, 1.0, 1.0, 1.0, 1.0, 1.0, 1.0, 1.0, 1.0, 1.0, 1.0, 1.0, 1.0, 1.0, 1.0, 1.0, 1.0, 1.0, 1.0, 1.0, 1.0, 1.0, 1.0, 1.0, 1.0, 1.0, 1.0, 1.0, 1.0, 1.0, 1.0, 1.0, 1.0, 1.0, 1.0, 1.0, 1.0, 1.0, 1.0, 1.0, 1.0, 1.0, 1.0, 1.0, 1.0, 1.0, 1.0, 1.0, 1.0, 1.0, 1.0, 1.0, 1.0, 1.0, 1.0, 1.0, 1.0, 1.0, 1.0, 1.0, 1.0, 1.0, 1.0, 1.0, 1.0, 1.0, 1.0, 1.0, 1.0, 1.0, 1.0, 1.0, 1.0, 1.0, 1.0, 1.0, 1.0, 1.0, 1.0, 1.0, 1.0, 1.0, 1.0, 1.0, 1.0, 1.0, 1.0, 1.0, 1.0, 1.0, 1.0, 1.0, 1.0, 1.0, 1.0, 1.0, 1.0, 1.0, 1.0, 1.0, 1.0, 1.0, 1.0, 1.0, 1.0, 1.0, 1.0, 1.0, 1.0, 1.0, 1.0, 1.0, 1.0, 1.0, 1.0, 1.0, 1.0, 1.0, 1.0, 1.0, 1.0, 1.0, 1.0, 1.0, 1.0, 1.0, 1.0, 1.0, 1.0, 1.0, 1.0, 1.0, 1.0])
me_plane_009.materials.append(mat_base)
me_plane_009.use_remesh_preserve_volume = False
me_plane_009.use_remesh_preserve_attributes = False
me_plane_009.use_mirror_vertex_groups = False
me_plane_009.update()
me_cube = bpy.data.meshes.new('Cube')
me_cube.from_pydata([(-1.1, -2.3, 0.0), (-1.1, 3.725e-09, 0.0), (-0.8, 3.725e-09, 0.0), (-0.8, -2.3, 0.0), (-1.1, -2.0, 0.2), (-1.0, -1.9, 0.3), (-1.1, 3.725e-09, 0.2), (-1.0, 0.0, 0.3), (-0.8, 3.725e-09, 0.2), (-0.9, 0.0, 0.3), (-0.8, -2.0, 0.2), (-0.9, -1.9, 0.3), (-0.8, 3.725e-09, -0.45), (-0.8, 10.0, 4.9), (-1.1, 10.0, 4.9), (-0.8, 10.0, 4.45), (-0.9, 11.9, 5.2), (-0.8, 12.0, 5.1), (-0.9, 10.0, 5.2), (-0.8, 10.0, 5.1), (-1.0, 10.0, 5.2), (-1.1, 10.0, 5.1), (-1.0, 11.9, 5.2), (-1.1, 12.0, 5.1), (-1.1, 10.0, 4.45), (-1.1, 3.725e-09, -0.45), (-1.1, 3.725e-09, -0.9), (-0.8, 3.725e-09, -0.9), (-0.8, 10.0, 4.0), (-1.1, 10.0, 4.0), (-0.8, 12.3, 4.9), (-1.1, 12.3, 4.9), (-0.8, 12.0, 4.4), (-1.1, 12.0, 4.4), (-1.1, 12.0, 4.65), (-1.1, -1.5, 0.0), (0.0, 3.725e-09, -0.9), (0.0, 10.0, 4.0), (-0.8, -1.5, 0.0), (0.0, 12.0, 4.4), (-1.0, -1.5, 0.3), (-1.1, -1.5, 0.2), (-0.9, -1.5, 0.3), (-0.8, -1.5, 0.2), (-1.0, 11.5, 5.2), (-1.1, 11.5, 5.1), (-0.8, 11.5, 5.1), (-1.1, 11.0, 4.55), (-0.9, 11.5, 5.2), (-0.8, 11.5, 4.9), (-0.8, 11.0, 4.2), (-1.1, 11.0, 4.2), (-1.1, 11.5, 4.9), (-0.8, 11.0, 4.55), (0.0, 11.0, 4.2), (-0.975, 0.0, 0.3), (-0.925, 0.0, 0.3), (-0.925, 10.0, 5.2), (-0.975, 10.0, 5.2), (-0.975, -1.5, 0.3), (-0.925, -1.5, 0.3), (-0.975, 11.5, 5.2), (-0.925, 11.5, 5.2), (-0.975, 0.0, 0.5), (-0.925, 0.0, 0.5), (-0.925, 10.0, 5.4), (-0.975, 10.0, 5.4), (-0.975, -1.8, 0.5), (-0.925, -1.8, 0.5), (-0.975, 11.8, 5.4), (-0.925, 11.8, 5.4), (-0.975, 0.0, 0.9), (-0.925, 0.0, 0.9), (-0.925, 10.0, 5.8), (-0.975, 10.0, 5.8), (-0.975, -1.8, 0.9), (-0.925, -1.8, 0.9), (-0.975, 11.8, 5.8), (-0.925, 11.8, 5.8), (-0.975, 0.0, 1.1), (-0.925, 0.0, 1.1), (-0.925, 10.0, 6.0), (-0.975, 10.0, 6.0), (-0.975, -1.5, 1.1), (-0.925, -1.5, 1.1), (-0.975, 11.5, 6.0), (-0.925, 11.5, 6.0), (-0.8, -2.0, 0.1), (-1.1, -2.0, 0.1), (-1.1, 3.725e-09, 0.1), (-0.8, 3.725e-09, 0.1), (-0.8, 10.0, 5.0), (-1.1, 10.0, 5.0), (-1.1, 12.0, 5.0), (-0.8, 12.0, 5.0), (-1.1, -1.5, 0.1), (-0.8, -1.5, 0.1), (-0.8, 11.5, 5.0), (-1.1, 11.5, 5.0), (0.0, -2.3, 0.0), (0.0, -2.0, 0.1), (0.0, 3.725e-09, 0.1), (0.0, -1.5, 0.1), (0.0, 3.725e-09, 0.0), (0.0, 10.0, 4.9), (0.0, 12.3, 4.9), (0.0, 11.5, 4.9), (0.0, 10.0, 5.0), (0.0, 12.0, 5.0), (0.0, 11.5, 5.0)], [], [(40, 42, 60, 59), (90, 96, 102, 101), (95, 89, 1, 35), (35, 1, 2, 38), (40, 7, 6, 41), (42, 11, 10, 43), (11, 5, 4, 10), (87, 88, 0, 3), (1, 14, 24, 25), (44, 45, 21, 20), (13, 2, 12, 15), (18, 48, 62, 57), (16, 17, 23, 22), (48, 46, 17, 16), (0, 35, 38, 3), (90, 91, 19, 8), (8, 19, 18, 9), (48, 44, 61, 62), (25, 24, 29, 26), (89, 6, 21, 92), (6, 7, 20, 21), (26, 29, 28, 27), (5, 40, 41, 4), (47, 52, 31, 34), (50, 51, 33, 32), (51, 47, 34, 33), (98, 52, 14, 92), (97, 91, 107, 109), (94, 30, 31, 93), (9, 42, 43, 8), (27, 28, 37, 36), (88, 95, 35, 0), (50, 32, 39, 54), (96, 87, 100, 102), (11, 42, 40, 5), (28, 50, 54, 37), (94, 97, 109, 108), (93, 31, 52, 98), (29, 24, 47, 51), (28, 29, 51, 50), (24, 14, 52, 47), (18, 19, 46, 48), (13, 15, 53, 49), (16, 22, 44, 48), (22, 23, 45, 44), (59, 60, 68, 67), (57, 62, 70, 65), (62, 61, 69, 70), (42, 9, 56, 60), (20, 7, 55, 58), (9, 18, 57, 56), (44, 20, 58, 61), (7, 40, 59, 55), (67, 68, 76, 75), (65, 70, 78, 73), (70, 69, 77, 78), (60, 56, 64, 68), (58, 55, 63, 66), (56, 57, 65, 64), (61, 58, 66, 69), (55, 59, 67, 63), (75, 76, 84, 83), (73, 78, 86, 81), (78, 77, 85, 86), (68, 64, 72, 76), (66, 63, 71, 74), (64, 65, 73, 72), (69, 66, 74, 77), (63, 67, 75, 71), (84, 80, 79, 83), (86, 85, 82, 81), (80, 81, 82, 79), (76, 72, 80, 84), (74, 71, 79, 82), (72, 73, 81, 80), (77, 74, 82, 85), (71, 75, 83, 79), (23, 93, 98, 45), (19, 91, 97, 46), (8, 43, 96, 90), (4, 41, 95, 88), (17, 94, 93, 23), (46, 97, 94, 17), (45, 98, 92, 21), (1, 89, 92, 14), (2, 13, 91, 90), (10, 4, 88, 87), (41, 6, 89, 95), (43, 10, 87, 96), (87, 3, 99, 100), (2, 90, 101, 103), (109, 106, 105, 108), (107, 104, 106, 109), (30, 94, 108, 105), (49, 30, 105, 106), (13, 49, 106, 104), (91, 13, 104, 107)])
me_cube.materials.append(mat_base)
me_cube.use_remesh_preserve_volume = False
me_cube.use_remesh_preserve_attributes = False
me_cube.use_mirror_vertex_groups = False
me_cube.update()
me_cube_002 = bpy.data.meshes.new('Cube.002')
me_cube_002.from_pydata([(-0.9, -0.3, -0.4), (-0.9, 0.2, -0.1), (0.9, 0.2, -0.1), (0.9, -0.3, -0.4), (-0.9, -0.3, 7.451e-09), (-0.9, 0.2, 7.451e-09), (0.9, 0.2, 7.451e-09), (0.9, -0.3, 7.451e-09), (-0.9, 0.1931, -0.1593), (-0.9, 0.6931, 0.1407), (0.9, 0.6931, 0.1407), (0.9, 0.1931, -0.1593), (-0.9, 0.1931, 0.2407), (-0.9, 0.6931, 0.2407), (0.9, 0.6931, 0.2407), (0.9, 0.1931, 0.2407), (-0.9, 0.6862, 0.08146), (-0.9, 1.186, 0.3815), (0.9, 1.186, 0.3815), (0.9, 0.6862, 0.08146), (-0.9, 0.6862, 0.4815), (-0.9, 1.186, 0.4815), (0.9, 1.186, 0.4815), (0.9, 0.6862, 0.4815), (-0.9, 1.179, 0.3222), (-0.9, 1.679, 0.6222), (0.9, 1.679, 0.6222), (0.9, 1.179, 0.3222), (-0.9, 1.179, 0.7222), (-0.9, 1.679, 0.7222), (0.9, 1.679, 0.7222), (0.9, 1.179, 0.7222), (-0.9, 1.672, 0.5629), (-0.9, 2.172, 0.8629), (0.9, 2.172, 0.8629), (0.9, 1.672, 0.5629), (-0.9, 1.672, 0.9629), (-0.9, 2.172, 0.9629), (0.9, 2.172, 0.9629), (0.9, 1.672, 0.9629), (-0.9, 2.165, 0.8037), (-0.9, 2.665, 1.104), (0.9, 2.665, 1.104), (0.9, 2.165, 0.8037), (-0.9, 2.165, 1.204), (-0.9, 2.665, 1.204), (0.9, 2.665, 1.204), (0.9, 2.165, 1.204), (-0.9, 2.659, 1.044), (-0.9, 3.159, 1.344), (0.9, 3.159, 1.344), (0.9, 2.659, 1.044), (-0.9, 2.659, 1.444), (-0.9, 3.159, 1.444), (0.9, 3.159, 1.444), (0.9, 2.659, 1.444), (-0.9, 3.152, 1.285), (-0.9, 3.652, 1.585), (0.9, 3.652, 1.585), (0.9, 3.152, 1.285), (-0.9, 3.152, 1.685), (-0.9, 3.652, 1.685), (0.9, 3.652, 1.685), (0.9, 3.152, 1.685), (-0.9, 3.645, 1.526), (-0.9, 4.145, 1.826), (0.9, 4.145, 1.826), (0.9, 3.645, 1.526), (-0.9, 3.645, 1.926), (-0.9, 4.145, 1.926), (0.9, 4.145, 1.926), (0.9, 3.645, 1.926), (-0.9, 4.138, 1.767), (-0.9, 4.638, 2.067), (0.9, 4.638, 2.067), (0.9, 4.138, 1.767), (-0.9, 4.138, 2.167), (-0.9, 4.638, 2.167), (0.9, 4.638, 2.167), (0.9, 4.138, 2.167), (-0.9, 4.631, 2.007), (-0.9, 5.131, 2.307), (0.9, 5.131, 2.307), (0.9, 4.631, 2.007), (-0.9, 4.631, 2.407), (-0.9, 5.131, 2.407), (0.9, 5.131, 2.407), (0.9, 4.631, 2.407), (-0.9, 5.124, 2.248), (-0.9, 5.624, 2.548), (0.9, 5.624, 2.548), (0.9, 5.124, 2.248), (-0.9, 5.124, 2.648), (-0.9, 5.624, 2.648), (0.9, 5.624, 2.648), (0.9, 5.124, 2.648), (-0.9, 5.617, 2.489), (-0.9, 6.117, 2.789), (0.9, 6.117, 2.789), (0.9, 5.617, 2.489), (-0.9, 5.617, 2.889), (-0.9, 6.117, 2.889), (0.9, 6.117, 2.889), (0.9, 5.617, 2.889), (-0.9, 6.11, 2.73), (-0.9, 6.61, 3.03), (0.9, 6.61, 3.03), (0.9, 6.11, 2.73), (-0.9, 6.11, 3.13), (-0.9, 6.61, 3.13), (0.9, 6.61, 3.13), (0.9, 6.11, 3.13), (-0.9, 6.603, 2.97), (-0.9, 7.103, 3.27), (0.9, 7.103, 3.27), (0.9, 6.603, 2.97), (-0.9, 6.603, 3.37), (-0.9, 7.103, 3.37), (0.9, 7.103, 3.37), (0.9, 6.603, 3.37), (-0.9, 7.096, 3.211), (-0.9, 7.596, 3.511), (0.9, 7.596, 3.511), (0.9, 7.096, 3.211), (-0.9, 7.096, 3.611), (-0.9, 7.596, 3.611), (0.9, 7.596, 3.611), (0.9, 7.096, 3.611), (-0.9, 7.589, 3.452), (-0.9, 8.089, 3.752), (0.9, 8.089, 3.752), (0.9, 7.589, 3.452), (-0.9, 7.589, 3.852), (-0.9, 8.089, 3.852), (0.9, 8.089, 3.852), (0.9, 7.589, 3.852), (-0.9, 8.083, 3.692), (-0.9, 8.583, 3.992), (0.9, 8.583, 3.992), (0.9, 8.083, 3.692), (-0.9, 8.083, 4.092), (-0.9, 8.583, 4.092), (0.9, 8.583, 4.092), (0.9, 8.083, 4.092), (-0.9, 8.576, 3.933), (-0.9, 9.076, 4.233), (0.9, 9.076, 4.233), (0.9, 8.576, 3.933), (-0.9, 8.576, 4.333), (-0.9, 9.076, 4.333), (0.9, 9.076, 4.333), (0.9, 8.576, 4.333), (-0.9, 9.069, 4.174), (-0.9, 9.569, 4.474), (0.9, 9.569, 4.474), (0.9, 9.069, 4.174), (-0.9, 9.069, 4.574), (-0.9, 9.569, 4.574), (0.9, 9.569, 4.574), (0.9, 9.069, 4.574), (-0.9, 9.562, 4.415), (-0.9, 10.06, 4.715), (0.9, 10.06, 4.715), (0.9, 9.562, 4.415), (-0.9, 9.562, 4.815), (-0.9, 10.06, 4.815), (0.9, 10.06, 4.815), (0.9, 9.562, 4.815)], [], [(4, 5, 1, 0), (5, 6, 2, 1), (6, 7, 3, 2), (7, 4, 0, 3), (0, 1, 2, 3), (7, 6, 5, 4), (12, 13, 9, 8), (13, 14, 10, 9), (14, 15, 11, 10), (15, 12, 8, 11), (8, 9, 10, 11), (15, 14, 13, 12), (20, 21, 17, 16), (21, 22, 18, 17), (22, 23, 19, 18), (23, 20, 16, 19), (16, 17, 18, 19), (23, 22, 21, 20), (28, 29, 25, 24), (29, 30, 26, 25), (30, 31, 27, 26), (31, 28, 24, 27), (24, 25, 26, 27), (31, 30, 29, 28), (36, 37, 33, 32), (37, 38, 34, 33), (38, 39, 35, 34), (39, 36, 32, 35), (32, 33, 34, 35), (39, 38, 37, 36), (44, 45, 41, 40), (45, 46, 42, 41), (46, 47, 43, 42), (47, 44, 40, 43), (40, 41, 42, 43), (47, 46, 45, 44), (52, 53, 49, 48), (53, 54, 50, 49), (54, 55, 51, 50), (55, 52, 48, 51), (48, 49, 50, 51), (55, 54, 53, 52), (60, 61, 57, 56), (61, 62, 58, 57), (62, 63, 59, 58), (63, 60, 56, 59), (56, 57, 58, 59), (63, 62, 61, 60), (68, 69, 65, 64), (69, 70, 66, 65), (70, 71, 67, 66), (71, 68, 64, 67), (64, 65, 66, 67), (71, 70, 69, 68), (76, 77, 73, 72), (77, 78, 74, 73), (78, 79, 75, 74), (79, 76, 72, 75), (72, 73, 74, 75), (79, 78, 77, 76), (84, 85, 81, 80), (85, 86, 82, 81), (86, 87, 83, 82), (87, 84, 80, 83), (80, 81, 82, 83), (87, 86, 85, 84), (92, 93, 89, 88), (93, 94, 90, 89), (94, 95, 91, 90), (95, 92, 88, 91), (88, 89, 90, 91), (95, 94, 93, 92), (100, 101, 97, 96), (101, 102, 98, 97), (102, 103, 99, 98), (103, 100, 96, 99), (96, 97, 98, 99), (103, 102, 101, 100), (108, 109, 105, 104), (109, 110, 106, 105), (110, 111, 107, 106), (111, 108, 104, 107), (104, 105, 106, 107), (111, 110, 109, 108), (116, 117, 113, 112), (117, 118, 114, 113), (118, 119, 115, 114), (119, 116, 112, 115), (112, 113, 114, 115), (119, 118, 117, 116), (124, 125, 121, 120), (125, 126, 122, 121), (126, 127, 123, 122), (127, 124, 120, 123), (120, 121, 122, 123), (127, 126, 125, 124), (132, 133, 129, 128), (133, 134, 130, 129), (134, 135, 131, 130), (135, 132, 128, 131), (128, 129, 130, 131), (135, 134, 133, 132), (140, 141, 137, 136), (141, 142, 138, 137), (142, 143, 139, 138), (143, 140, 136, 139), (136, 137, 138, 139), (143, 142, 141, 140), (148, 149, 145, 144), (149, 150, 146, 145), (150, 151, 147, 146), (151, 148, 144, 147), (144, 145, 146, 147), (151, 150, 149, 148), (156, 157, 153, 152), (157, 158, 154, 153), (158, 159, 155, 154), (159, 156, 152, 155), (152, 153, 154, 155), (159, 158, 157, 156), (164, 165, 161, 160), (165, 166, 162, 161), (166, 167, 163, 162), (167, 164, 160, 163), (160, 161, 162, 163), (167, 166, 165, 164)])
me_cube_002.materials.append(mat_base)
me_cube_002.use_remesh_preserve_volume = False
me_cube_002.use_remesh_preserve_attributes = False
me_cube_002.use_mirror_vertex_groups = False
me_cube_002.update()
me_cube_001 = bpy.data.meshes.new('Cube.001')
me_cube_001.from_pydata([(-0.06389, 0.0, -0.1), (0.0, 0.0, -0.1), (-0.06389, 0.0, 0.1), (0.0, 0.0, 0.1), (-0.1639, 0.0, -0.12), (-0.1639, 0.0, 0.08), (-0.06389, -0.005, -0.1), (-0.06389, -0.01, -0.09495), (0.0, -0.01, -0.09495), (0.0, -0.005, -0.1), (-0.06389, -0.01, 0.09495), (-0.06389, -0.005, 0.1), (0.0, -0.005, 0.1), (0.0, -0.01, 0.09495), (-0.1639, -0.005, -0.12), (-0.1539, -0.01, -0.114), (-0.1639, -0.005, 0.08), (-0.1539, -0.01, 0.07595)], [], [(11, 2, 5, 16), (0, 6, 14, 4), (13, 10, 7, 8), (16, 5, 4, 14), (12, 3, 2, 11), (6, 0, 1, 9), (12, 11, 10, 13), (6, 9, 8, 7), (15, 17, 16, 14), (7, 15, 14, 6), (17, 10, 11, 16), (7, 10, 17, 15)])
me_cube_001.use_remesh_preserve_volume = False
me_cube_001.use_remesh_preserve_attributes = False
me_cube_001.use_mirror_vertex_groups = False
me_cube_001.update()

# ---- objects
ob_wallbottom_003 = bpy.data.objects.new('WallBottom.003', me_plane)
ob_wallbottom_002 = bpy.data.objects.new('WallBottom.002', me_plane)
ob_walltop_004 = bpy.data.objects.new('WallTop.004', me_plane_001)
ob_walltop_003 = bpy.data.objects.new('WallTop.003', me_plane_001)
ob_storeentrancetop_025 = bpy.data.objects.new('StoreEntranceTop.025', me_plane_005)
ob_storeentrancetop_024 = bpy.data.objects.new('StoreEntranceTop.024', me_plane_005)
ob_walltop_002 = bpy.data.objects.new('WallTop.002', me_plane_001)
ob_wallbottom_001 = bpy.data.objects.new('WallBottom.001', me_plane)
ob_walltop_001 = bpy.data.objects.new('WallTop.001', me_plane_001)
ob_storeentrancetop_015 = bpy.data.objects.new('StoreEntranceTop.015', me_plane_005)
ob_storeentrancetop_014 = bpy.data.objects.new('StoreEntranceTop.014', me_plane_005)
ob_storeentrancetop = bpy.data.objects.new('StoreEntranceTop', me_plane_005)
ob_storeentrancetop_001 = bpy.data.objects.new('StoreEntranceTop.001', me_plane_005)
ob_floor = bpy.data.objects.new('Floor', me_plane_002)
ob_walltop = bpy.data.objects.new('WallTop', me_plane_001)
ob_wallbottom = bpy.data.objects.new('WallBottom', me_plane)
ob_storeentrancebottom_002 = bpy.data.objects.new('StoreEntranceBottom.002', me_plane_004)
ob_doorbottom_001 = bpy.data.objects.new('DoorBottom.001', me_plane_003)
ob_storeentrancebottom_001 = bpy.data.objects.new('StoreEntranceBottom.001', me_plane_004)
ob_storeentrancebottom = bpy.data.objects.new('StoreEntranceBottom', me_plane_004)
ob_doorbottom = bpy.data.objects.new('DoorBottom', me_plane_003)
ob_storeentrancetop_029 = bpy.data.objects.new('StoreEntranceTop.029', me_plane_008)
ob_storeentrancetop_028 = bpy.data.objects.new('StoreEntranceTop.028', me_plane_008)
ob_storeentrancetop_027 = bpy.data.objects.new('StoreEntranceTop.027', me_plane_008)
ob_storeentrancetop_026 = bpy.data.objects.new('StoreEntranceTop.026', me_plane_008)
ob_storeentrancetop_023 = bpy.data.objects.new('StoreEntranceTop.023', me_plane_006)
ob_storeentrancetop_022 = bpy.data.objects.new('StoreEntranceTop.022', me_plane_006)
ob_storeentrancetop_021 = bpy.data.objects.new('StoreEntranceTop.021', me_plane_007)
ob_storeentrancetop_020 = bpy.data.objects.new('StoreEntranceTop.020', me_plane_006)
ob_storeentrancetop_019 = bpy.data.objects.new('StoreEntranceTop.019', me_plane_006)
ob_storeentrancetop_018 = bpy.data.objects.new('StoreEntranceTop.018', me_plane_006)
ob_storeentrancetop_017 = bpy.data.objects.new('StoreEntranceTop.017', me_plane_006)
ob_storeentrancetop_016 = bpy.data.objects.new('StoreEntranceTop.016', me_plane_007)
ob_storeentrancetop_013 = bpy.data.objects.new('StoreEntranceTop.013', me_plane_006)
ob_storeentrancetop_012 = bpy.data.objects.new('StoreEntranceTop.012', me_plane_006)
ob_storeentrancetop_011 = bpy.data.objects.new('StoreEntranceTop.011', me_plane_006)
ob_storeentrancetop_010 = bpy.data.objects.new('StoreEntranceTop.010', me_plane_007)
ob_storeentrancetop_009 = bpy.data.objects.new('StoreEntranceTop.009', me_plane_008)
ob_storeentrancetop_008 = bpy.data.objects.new('StoreEntranceTop.008', me_plane_009)
ob_storeentrancetop_007 = bpy.data.objects.new('StoreEntranceTop.007', me_plane_009)
ob_storeentrancetop_006 = bpy.data.objects.new('StoreEntranceTop.006', me_plane_008)
ob_storeentrancetop_003 = bpy.data.objects.new('StoreEntranceTop.003', me_plane_007)
ob_storeentrancetop_005 = bpy.data.objects.new('StoreEntranceTop.005', me_plane_006)
ob_storeentrancetop_004 = bpy.data.objects.new('StoreEntranceTop.004', me_plane_006)
ob_storeentrancetop_002 = bpy.data.objects.new('StoreEntranceTop.002', me_plane_006)
ob_escalator_001 = bpy.data.objects.new('Escalator.001', me_cube)
ob_cube_000 = bpy.data.objects.new('Cube.000', me_cube)
ob_escalatorstairs_003 = bpy.data.objects.new('EscalatorStairs.003', me_cube_002)
ob_escalatorstairs_002 = bpy.data.objects.new('EscalatorStairs.002', me_cube_002)
ob_escalatorstairs_001 = bpy.data.objects.new('EscalatorStairs.001', me_cube_002)
ob_escalatorstairs = bpy.data.objects.new('EscalatorStairs', me_cube_002)
ob_cube_001 = bpy.data.objects.new('Cube.001', me_cube)
ob_escalator = bpy.data.objects.new('Escalator', me_cube)
ob_storesealbottom_002 = bpy.data.objects.new('StoreSealBottom.002', me_cube_001)
ob_storesealtop_005 = bpy.data.objects.new('StoreSealTop.005', me_cube_001)
ob_storesealtop_004 = bpy.data.objects.new('StoreSealTop.004', me_cube_001)
ob_storesealtop_003 = bpy.data.objects.new('StoreSealTop.003', me_cube_001)
ob_storesealtop_002 = bpy.data.objects.new('StoreSealTop.002', me_cube_001)
ob_storesealbottom_001 = bpy.data.objects.new('StoreSealBottom.001', me_cube_001)
ob_storesealbottom = bpy.data.objects.new('StoreSealBottom', me_cube_001)
ob_storesealtop_001 = bpy.data.objects.new('StoreSealTop.001', me_cube_001)
ob_storesealtop = bpy.data.objects.new('StoreSealTop', me_cube_001)

# ---- transforms, parenting, visibility, modifiers, constraints
ob_wallbottom_003.location = (8.0, 9.0, 0.0)
ob_wallbottom_003.rotation_euler = (0.0, -0.0, -3.142)
ob_wallbottom_003.lineart.crease_threshold = 0.0
_m = ob_wallbottom_003.modifiers.new('Mirror', 'MIRROR')
_m.use_axis = (False, True, False)
_m = ob_wallbottom_003.modifiers.new('Array', 'ARRAY')
_m.count = 3
_m.constant_offset_displace = (0.0, 0.0, 0.0)
_m.relative_offset_displace = (0.0, 1.0, 0.0)
ob_wallbottom_002.location = (8.0, 21.0, 0.0)
ob_wallbottom_002.rotation_euler = (0.0, -0.0, -3.142)
ob_wallbottom_002.lineart.crease_threshold = 0.0
_m = ob_wallbottom_002.modifiers.new('Mirror', 'MIRROR')
_m.use_axis = (False, True, False)
_m = ob_wallbottom_002.modifiers.new('Array', 'ARRAY')
_m.count = 3
_m.constant_offset_displace = (0.0, 0.0, 0.0)
_m.relative_offset_displace = (0.0, 1.0, 0.0)
ob_walltop_004.location = (7.0, 21.0, 0.0)
ob_walltop_004.rotation_euler = (0.0, -0.0, -3.142)
ob_walltop_004.lineart.crease_threshold = 0.0
_m = ob_walltop_004.modifiers.new('Mirror', 'MIRROR')
_m.use_axis = (False, True, False)
_m.use_clip = True
_m = ob_walltop_004.modifiers.new('Array', 'ARRAY')
_m.count = 3
_m.constant_offset_displace = (0.0, 0.0, 0.0)
_m.relative_offset_displace = (0.0, 1.0, 0.0)
ob_walltop_003.location = (7.0, 9.0, 0.0)
ob_walltop_003.rotation_euler = (0.0, -0.0, -3.142)
ob_walltop_003.lineart.crease_threshold = 0.0
_m = ob_walltop_003.modifiers.new('Mirror', 'MIRROR')
_m.use_axis = (False, True, False)
_m.use_clip = True
_m = ob_walltop_003.modifiers.new('Array', 'ARRAY')
_m.count = 3
_m.constant_offset_displace = (0.0, 0.0, 0.0)
_m.relative_offset_displace = (0.0, 1.0, 0.0)
ob_storeentrancetop_025.location = (7.0, -5.0, 0.0)
ob_storeentrancetop_025.rotation_euler = (0.0, -0.0, -3.142)
ob_storeentrancetop_025.lineart.crease_threshold = 0.0
_m = ob_storeentrancetop_025.modifiers.new('Mirror', 'MIRROR')
_m.use_axis = (False, True, False)
_m.use_clip = True
ob_storeentrancetop_024.location = (7.0, -13.0, 0.0)
ob_storeentrancetop_024.rotation_euler = (0.0, -0.0, -3.142)
ob_storeentrancetop_024.lineart.crease_threshold = 0.0
_m = ob_storeentrancetop_024.modifiers.new('Mirror', 'MIRROR')
_m.use_axis = (False, True, False)
_m.use_clip = True
ob_walltop_002.location = (7.0, -19.0, 0.0)
ob_walltop_002.rotation_euler = (0.0, -0.0, -3.142)
ob_walltop_002.lineart.crease_threshold = 0.0
_m = ob_walltop_002.modifiers.new('Mirror', 'MIRROR')
_m.use_axis = (False, True, False)
_m.use_clip = True
_m = ob_walltop_002.modifiers.new('Array', 'ARRAY')
_m.count = 3
_m.constant_offset_displace = (0.0, 0.0, 0.0)
_m.relative_offset_displace = (0.0, 1.0, 0.0)
ob_wallbottom_001.location = (-15.0, -26.0, 0.0)
ob_wallbottom_001.lineart.crease_threshold = 0.0
_m = ob_wallbottom_001.modifiers.new('Mirror', 'MIRROR')
_m.use_axis = (False, True, False)
_m = ob_wallbottom_001.modifiers.new('Array', 'ARRAY')
_m.count = 3
_m.constant_offset_displace = (0.0, 0.0, 0.0)
_m.relative_offset_displace = (0.0, 1.0, 0.0)
ob_walltop_001.location = (-15.0, -28.0, 0.0)
ob_walltop_001.lineart.crease_threshold = 0.0
_m = ob_walltop_001.modifiers.new('Mirror', 'MIRROR')
_m.use_axis = (False, True, False)
_m.use_clip = True
_m = ob_walltop_001.modifiers.new('Array', 'ARRAY')
_m.count = 3
_m.constant_offset_displace = (0.0, 0.0, 0.0)
_m.relative_offset_displace = (0.0, 1.0, 0.0)
ob_storeentrancetop_015.location = (-15.0, -6.0, 0.0)
ob_storeentrancetop_015.lineart.crease_threshold = 0.0
_m = ob_storeentrancetop_015.modifiers.new('Mirror', 'MIRROR')
_m.use_axis = (False, True, False)
_m.use_clip = True
ob_storeentrancetop_014.location = (-15.0, -14.0, 0.0)
ob_storeentrancetop_014.lineart.crease_threshold = 0.0
_m = ob_storeentrancetop_014.modifiers.new('Mirror', 'MIRROR')
_m.use_axis = (False, True, False)
_m.use_clip = True
ob_storeentrancetop.location = (-15.0, 14.0, 0.0)
ob_storeentrancetop.lineart.crease_threshold = 0.0
_m = ob_storeentrancetop.modifiers.new('Mirror', 'MIRROR')
_m.use_axis = (False, True, False)
_m.use_clip = True
ob_storeentrancetop_001.location = (-15.0, 22.0, 0.0)
ob_storeentrancetop_001.lineart.crease_threshold = 0.0
_m = ob_storeentrancetop_001.modifiers.new('Mirror', 'MIRROR')
_m.use_axis = (False, True, False)
_m.use_clip = True
ob_floor.location = (0.0, 0.0, 0.0)
ob_floor.lineart.crease_threshold = 0.0
ob_walltop.location = (-15.0, 0.0, 0.0)
ob_walltop.lineart.crease_threshold = 0.0
_m = ob_walltop.modifiers.new('Mirror', 'MIRROR')
_m.use_axis = (False, True, False)
_m.use_clip = True
_m = ob_walltop.modifiers.new('Array', 'ARRAY')
_m.count = 3
_m.constant_offset_displace = (0.0, 0.0, 0.0)
_m.relative_offset_displace = (0.0, 1.0, 0.0)
ob_wallbottom.location = (-15.0, 0.0, 0.0)
ob_wallbottom.lineart.crease_threshold = 0.0
_m = ob_wallbottom.modifiers.new('Mirror', 'MIRROR')
_m.use_axis = (False, True, False)
_m = ob_wallbottom.modifiers.new('Array', 'ARRAY')
_m.count = 3
_m.constant_offset_displace = (0.0, 0.0, 0.0)
_m.relative_offset_displace = (0.0, 1.0, 0.0)
ob_storeentrancebottom_002.location = (8.0, -5.0, 0.0)
ob_storeentrancebottom_002.rotation_euler = (0.0, -0.0, -3.142)
ob_storeentrancebottom_002.lineart.crease_threshold = 0.0
_m = ob_storeentrancebottom_002.modifiers.new('Mirror', 'MIRROR')
_m.use_axis = (False, True, False)
_m.use_clip = True
ob_doorbottom_001.location = (-15.0, -13.0, 0.0)
ob_doorbottom_001.lineart.crease_threshold = 0.0
_m = ob_doorbottom_001.modifiers.new('Mirror', 'MIRROR')
_m.use_axis = (False, True, False)
ob_storeentrancebottom_001.location = (-15.0, -6.0, 0.0)
ob_storeentrancebottom_001.lineart.crease_threshold = 0.0
_m = ob_storeentrancebottom_001.modifiers.new('Mirror', 'MIRROR')
_m.use_axis = (False, True, False)
_m.use_clip = True
ob_storeentrancebottom.location = (-15.0, 20.0, 0.0)
ob_storeentrancebottom.lineart.crease_threshold = 0.0
_m = ob_storeentrancebottom.modifiers.new('Mirror', 'MIRROR')
_m.use_axis = (False, True, False)
_m.use_clip = True
ob_doorbottom.location = (-15.0, 13.0, 0.0)
ob_doorbottom.lineart.crease_threshold = 0.0
_m = ob_doorbottom.modifiers.new('Mirror', 'MIRROR')
_m.use_axis = (False, True, False)
ob_storeentrancetop_029.location = (4.0, -16.0, 0.0)
ob_storeentrancetop_029.lineart.crease_threshold = 0.0
_m = ob_storeentrancetop_029.modifiers.new('Mirror', 'MIRROR')
_m.use_axis = (False, True, False)
_m.use_clip = True
ob_storeentrancetop_028.location = (4.0, 14.0, 0.0)
ob_storeentrancetop_028.lineart.crease_threshold = 0.0
_m = ob_storeentrancetop_028.modifiers.new('Mirror', 'MIRROR')
_m.use_axis = (False, True, False)
_m.use_clip = True
ob_storeentrancetop_027.location = (0.0, 14.0, 0.0)
ob_storeentrancetop_027.lineart.crease_threshold = 0.0
_m = ob_storeentrancetop_027.modifiers.new('Mirror', 'MIRROR')
_m.use_axis = (False, True, False)
_m.use_clip = True
ob_storeentrancetop_026.location = (0.0, -16.0, 0.0)
ob_storeentrancetop_026.lineart.crease_threshold = 0.0
_m = ob_storeentrancetop_026.modifiers.new('Mirror', 'MIRROR')
_m.use_axis = (False, True, False)
_m.use_clip = True
ob_storeentrancetop_023.location = (7.0, -31.0, 0.0)
ob_storeentrancetop_023.rotation_euler = (0.0, -0.0, -3.142)
ob_storeentrancetop_023.lineart.crease_threshold = 0.0
_m = ob_storeentrancetop_023.modifiers.new('Mirror', 'MIRROR')
_m.use_axis = (False, True, False)
_m.use_clip = True
ob_storeentrancetop_022.location = (7.0, -23.0, 0.0)
ob_storeentrancetop_022.rotation_euler = (0.0, -0.0, -3.142)
ob_storeentrancetop_022.lineart.crease_threshold = 0.0
_m = ob_storeentrancetop_022.modifiers.new('Mirror', 'MIRROR')
_m.use_axis = (False, True, False)
_m.use_clip = True
ob_storeentrancetop_021.location = (7.0, -16.0, 0.0)
ob_storeentrancetop_021.rotation_euler = (0.0, -0.0, -3.142)
ob_storeentrancetop_021.lineart.crease_threshold = 0.0
_m = ob_storeentrancetop_021.modifiers.new('Mirror', 'MIRROR')
_m.use_axis = (False, True, False)
_m.use_clip = True
ob_storeentrancetop_020.location = (7.0, -9.0, 0.0)
ob_storeentrancetop_020.rotation_euler = (0.0, -0.0, -3.142)
ob_storeentrancetop_020.lineart.crease_threshold = 0.0
_m = ob_storeentrancetop_020.modifiers.new('Mirror', 'MIRROR')
_m.use_axis = (False, True, False)
_m.use_clip = True
ob_storeentrancetop_019.location = (7.0, -1.0, 0.0)
ob_storeentrancetop_019.rotation_euler = (0.0, -0.0, -3.142)
ob_storeentrancetop_019.lineart.crease_threshold = 0.0
_m = ob_storeentrancetop_019.modifiers.new('Mirror', 'MIRROR')
_m.use_axis = (False, True, False)
_m.use_clip = True
ob_storeentrancetop_018.location = (7.0, 7.0, 0.0)
ob_storeentrancetop_018.rotation_euler = (0.0, -0.0, -3.142)
ob_storeentrancetop_018.lineart.crease_threshold = 0.0
_m = ob_storeentrancetop_018.modifiers.new('Mirror', 'MIRROR')
_m.use_axis = (False, True, False)
_m.use_clip = True
ob_storeentrancetop_017.location = (7.0, 21.0, 0.0)
ob_storeentrancetop_017.rotation_euler = (0.0, -0.0, -3.142)
ob_storeentrancetop_017.lineart.crease_threshold = 0.0
_m = ob_storeentrancetop_017.modifiers.new('Mirror', 'MIRROR')
_m.use_axis = (False, True, False)
_m.use_clip = True
ob_storeentrancetop_016.location = (7.0, 14.0, 0.0)
ob_storeentrancetop_016.rotation_euler = (0.0, -0.0, -3.142)
ob_storeentrancetop_016.lineart.crease_threshold = 0.0
_m = ob_storeentrancetop_016.modifiers.new('Mirror', 'MIRROR')
_m.use_axis = (False, True, False)
_m.use_clip = True
ob_storeentrancetop_013.location = (-15.0, -9.0, 0.0)
ob_storeentrancetop_013.lineart.crease_threshold = 0.0
_m = ob_storeentrancetop_013.modifiers.new('Mirror', 'MIRROR')
_m.use_axis = (False, True, False)
_m.use_clip = True
ob_storeentrancetop_012.location = (-15.0, -23.0, 0.0)
ob_storeentrancetop_012.lineart.crease_threshold = 0.0
_m = ob_storeentrancetop_012.modifiers.new('Mirror', 'MIRROR')
_m.use_axis = (False, True, False)
_m.use_clip = True
ob_storeentrancetop_011.location = (-15.0, -31.0, 0.0)
ob_storeentrancetop_011.lineart.crease_threshold = 0.0
_m = ob_storeentrancetop_011.modifiers.new('Mirror', 'MIRROR')
_m.use_axis = (False, True, False)
_m.use_clip = True
ob_storeentrancetop_010.location = (-15.0, -16.0, 0.0)
ob_storeentrancetop_010.lineart.crease_threshold = 0.0
_m = ob_storeentrancetop_010.modifiers.new('Mirror', 'MIRROR')
_m.use_axis = (False, True, False)
_m.use_clip = True
ob_storeentrancetop_009.location = (-12.0, -16.0, 0.0)
ob_storeentrancetop_009.lineart.crease_threshold = 0.0
_m = ob_storeentrancetop_009.modifiers.new('Mirror', 'MIRROR')
_m.use_axis = (False, True, False)
_m.use_clip = True
ob_storeentrancetop_008.location = (-6.0, -16.0, 0.0)
ob_storeentrancetop_008.lineart.crease_threshold = 0.0
_m = ob_storeentrancetop_008.modifiers.new('Mirror', 'MIRROR')
ob_storeentrancetop_007.location = (-6.0, 14.0, 0.0)
ob_storeentrancetop_007.lineart.crease_threshold = 0.0
_m = ob_storeentrancetop_007.modifiers.new('Mirror', 'MIRROR')
ob_storeentrancetop_006.location = (-12.0, 14.0, 0.0)
ob_storeentrancetop_006.lineart.crease_threshold = 0.0
_m = ob_storeentrancetop_006.modifiers.new('Mirror', 'MIRROR')
_m.use_axis = (False, True, False)
_m.use_clip = True
ob_storeentrancetop_003.location = (-15.0, 14.0, 0.0)
ob_storeentrancetop_003.lineart.crease_threshold = 0.0
_m = ob_storeentrancetop_003.modifiers.new('Mirror', 'MIRROR')
_m.use_axis = (False, True, False)
_m.use_clip = True
ob_storeentrancetop_005.location = (-15.0, -1.0, 0.0)
ob_storeentrancetop_005.lineart.crease_threshold = 0.0
_m = ob_storeentrancetop_005.modifiers.new('Mirror', 'MIRROR')
_m.use_axis = (False, True, False)
_m.use_clip = True
ob_storeentrancetop_004.location = (-15.0, 7.0, 0.0)
ob_storeentrancetop_004.lineart.crease_threshold = 0.0
_m = ob_storeentrancetop_004.modifiers.new('Mirror', 'MIRROR')
_m.use_axis = (False, True, False)
_m.use_clip = True
ob_storeentrancetop_002.location = (-15.0, 21.0, 0.0)
ob_storeentrancetop_002.lineart.crease_threshold = 0.0
_m = ob_storeentrancetop_002.modifiers.new('Mirror', 'MIRROR')
_m.use_axis = (False, True, False)
_m.use_clip = True
ob_escalator_001.location = (-7.5, -29.0, 0.0)
ob_escalator_001.lineart.crease_threshold = 0.0
_m = ob_escalator_001.modifiers.new('Mirror', 'MIRROR')
_m.use_clip = True
ob_cube_000.location = (-4.5, -29.0, 0.0)
ob_cube_000.lineart.crease_threshold = 0.0
_m = ob_cube_000.modifiers.new('Mirror', 'MIRROR')
_m.use_clip = True
ob_escalatorstairs_003.location = (-4.5, -28.7, 0.06)
ob_escalatorstairs_003.lineart.crease_threshold = 0.0
ob_escalatorstairs_002.location = (-7.5, -28.7, 0.06)
ob_escalatorstairs_002.lineart.crease_threshold = 0.0
ob_escalatorstairs_001.location = (-7.5, 1.3, 0.06)
ob_escalatorstairs_001.lineart.crease_threshold = 0.0
ob_escalatorstairs.location = (-4.5, 1.3, 0.06)
ob_escalatorstairs.lineart.crease_threshold = 0.0
ob_cube_001.location = (-4.5, 1.0, 0.0)
ob_cube_001.lineart.crease_threshold = 0.0
_m = ob_cube_001.modifiers.new('Mirror', 'MIRROR')
_m.use_clip = True
ob_escalator.location = (-7.5, 1.0, 0.0)
ob_escalator.lineart.crease_threshold = 0.0
_m = ob_escalator.modifiers.new('Mirror', 'MIRROR')
_m.use_clip = True
ob_storesealbottom_002.location = (13.6, -1.7, 9.686e-08)
ob_storesealbottom_002.rotation_euler = (0.0, -0.0, -1.571)
ob_storesealbottom_002.lineart.crease_threshold = 0.0
_m = ob_storesealbottom_002.modifiers.new('Mirror', 'MIRROR')
_m.use_clip = True
_m = ob_storesealbottom_002.modifiers.new('Array', 'ARRAY')
_m.count = 21
_m.constant_offset_displace = (0.0, 0.0, 0.0)
_m = ob_storesealbottom_002.modifiers.new('Array.001', 'ARRAY')
_m.count = 18
_m.constant_offset_displace = (0.0, 0.0, 0.0)
_m.relative_offset_displace = (0.0, 0.0, 0.909)
ob_storesealtop_005.location = (13.4, -1.7, 4.9)
ob_storesealtop_005.rotation_euler = (0.0, -0.0, -1.571)
ob_storesealtop_005.lineart.crease_threshold = 0.0
_m = ob_storesealtop_005.modifiers.new('Mirror', 'MIRROR')
_m.use_clip = True
_m = ob_storesealtop_005.modifiers.new('Array', 'ARRAY')
_m.count = 21
_m.constant_offset_displace = (0.0, 0.0, 0.0)
_m = ob_storesealtop_005.modifiers.new('Array.001', 'ARRAY')
_m.count = 18
_m.constant_offset_displace = (0.0, 0.0, 0.0)
_m.relative_offset_displace = (0.0, 0.0, 0.909)
ob_storesealtop_004.location = (13.4, -9.7, 4.9)
ob_storesealtop_004.rotation_euler = (0.0, -0.0, -1.571)
ob_storesealtop_004.lineart.crease_threshold = 0.0
_m = ob_storesealtop_004.modifiers.new('Mirror', 'MIRROR')
_m.use_clip = True
_m = ob_storesealtop_004.modifiers.new('Array', 'ARRAY')
_m.count = 21
_m.constant_offset_displace = (0.0, 0.0, 0.0)
_m = ob_storesealtop_004.modifiers.new('Array.001', 'ARRAY')
_m.count = 18
_m.constant_offset_displace = (0.0, 0.0, 0.0)
_m.relative_offset_displace = (0.0, 0.0, 0.909)
ob_storesealtop_003.location = (-21.4, -9.3, 4.9)
ob_storesealtop_003.rotation_euler = (0.0, -0.0, 1.571)
ob_storesealtop_003.lineart.crease_threshold = 0.0
_m = ob_storesealtop_003.modifiers.new('Mirror', 'MIRROR')
_m.use_clip = True
_m = ob_storesealtop_003.modifiers.new('Array', 'ARRAY')
_m.count = 21
_m.constant_offset_displace = (0.0, 0.0, 0.0)
_m = ob_storesealtop_003.modifiers.new('Array.001', 'ARRAY')
_m.count = 18
_m.constant_offset_displace = (0.0, 0.0, 0.0)
_m.relative_offset_displace = (0.0, 0.0, 0.909)
ob_storesealtop_002.location = (-21.4, -17.3, 4.9)
ob_storesealtop_002.rotation_euler = (0.0, -0.0, 1.571)
ob_storesealtop_002.lineart.crease_threshold = 0.0
_m = ob_storesealtop_002.modifiers.new('Mirror', 'MIRROR')
_m.use_clip = True
_m = ob_storesealtop_002.modifiers.new('Array', 'ARRAY')
_m.count = 21
_m.constant_offset_displace = (0.0, 0.0, 0.0)
_m = ob_storesealtop_002.modifiers.new('Array.001', 'ARRAY')
_m.count = 18
_m.constant_offset_displace = (0.0, 0.0, 0.0)
_m.relative_offset_displace = (0.0, 0.0, 0.909)
ob_storesealbottom_001.location = (-20.6, -9.3, 9.686e-08)
ob_storesealbottom_001.rotation_euler = (0.0, -0.0, 1.571)
ob_storesealbottom_001.lineart.crease_threshold = 0.0
_m = ob_storesealbottom_001.modifiers.new('Mirror', 'MIRROR')
_m.use_clip = True
_m = ob_storesealbottom_001.modifiers.new('Array', 'ARRAY')
_m.count = 21
_m.constant_offset_displace = (0.0, 0.0, 0.0)
_m = ob_storesealbottom_001.modifiers.new('Array.001', 'ARRAY')
_m.count = 18
_m.constant_offset_displace = (0.0, 0.0, 0.0)
_m.relative_offset_displace = (0.0, 0.0, 0.909)
ob_storesealbottom.location = (-20.6, 16.7, 9.686e-08)
ob_storesealbottom.rotation_euler = (0.0, -0.0, 1.571)
ob_storesealbottom.lineart.crease_threshold = 0.0
_m = ob_storesealbottom.modifiers.new('Mirror', 'MIRROR')
_m.use_clip = True
_m = ob_storesealbottom.modifiers.new('Array', 'ARRAY')
_m.count = 21
_m.constant_offset_displace = (0.0, 0.0, 0.0)
_m = ob_storesealbottom.modifiers.new('Array.001', 'ARRAY')
_m.count = 18
_m.constant_offset_displace = (0.0, 0.0, 0.0)
_m.relative_offset_displace = (0.0, 0.0, 0.909)
ob_storesealtop_001.location = (-21.4, 10.7, 4.9)
ob_storesealtop_001.rotation_euler = (0.0, -0.0, 1.571)
ob_storesealtop_001.lineart.crease_threshold = 0.0
_m = ob_storesealtop_001.modifiers.new('Mirror', 'MIRROR')
_m.use_clip = True
_m = ob_storesealtop_001.modifiers.new('Array', 'ARRAY')
_m.count = 21
_m.constant_offset_displace = (0.0, 0.0, 0.0)
_m = ob_storesealtop_001.modifiers.new('Array.001', 'ARRAY')
_m.count = 18
_m.constant_offset_displace = (0.0, 0.0, 0.0)
_m.relative_offset_displace = (0.0, 0.0, 0.909)
ob_storesealtop.location = (-21.4, 18.7, 4.9)
ob_storesealtop.rotation_euler = (0.0, -0.0, 1.571)
ob_storesealtop.lineart.crease_threshold = 0.0
_m = ob_storesealtop.modifiers.new('Mirror', 'MIRROR')
_m.use_clip = True
_m = ob_storesealtop.modifiers.new('Array', 'ARRAY')
_m.count = 21
_m.constant_offset_displace = (0.0, 0.0, 0.0)
_m = ob_storesealtop.modifiers.new('Array.001', 'ARRAY')
_m.count = 18
_m.constant_offset_displace = (0.0, 0.0, 0.0)
_m.relative_offset_displace = (0.0, 0.0, 0.909)

# ---- collection membership
col_collection_1.objects.link(ob_wallbottom_003)
col_collection_1.objects.link(ob_wallbottom_002)
col_collection_1.objects.link(ob_walltop_004)
col_collection_1.objects.link(ob_walltop_003)
col_collection_1.objects.link(ob_storeentrancetop_025)
col_collection_1.objects.link(ob_storeentrancetop_024)
col_collection_1.objects.link(ob_walltop_002)
col_collection_1.objects.link(ob_wallbottom_001)
col_collection_1.objects.link(ob_walltop_001)
col_collection_1.objects.link(ob_storeentrancetop_015)
col_collection_1.objects.link(ob_storeentrancetop_014)
col_collection_1.objects.link(ob_storeentrancetop)
col_collection_1.objects.link(ob_storeentrancetop_001)
col_collection_1.objects.link(ob_floor)
col_collection_1.objects.link(ob_walltop)
col_collection_1.objects.link(ob_wallbottom)
col_collection_2.objects.link(ob_storeentrancebottom_002)
col_collection_2.objects.link(ob_doorbottom_001)
col_collection_2.objects.link(ob_storeentrancebottom_001)
col_collection_2.objects.link(ob_storeentrancebottom)
col_collection_2.objects.link(ob_doorbottom)
col_collection_3.objects.link(ob_storeentrancetop_029)
col_collection_3.objects.link(ob_storeentrancetop_028)
col_collection_3.objects.link(ob_storeentrancetop_027)
col_collection_3.objects.link(ob_storeentrancetop_026)
col_collection_3.objects.link(ob_storeentrancetop_023)
col_collection_3.objects.link(ob_storeentrancetop_022)
col_collection_3.objects.link(ob_storeentrancetop_021)
col_collection_3.objects.link(ob_storeentrancetop_020)
col_collection_3.objects.link(ob_storeentrancetop_019)
col_collection_3.objects.link(ob_storeentrancetop_018)
col_collection_3.objects.link(ob_storeentrancetop_017)
col_collection_3.objects.link(ob_storeentrancetop_016)
col_collection_3.objects.link(ob_storeentrancetop_013)
col_collection_3.objects.link(ob_storeentrancetop_012)
col_collection_3.objects.link(ob_storeentrancetop_011)
col_collection_3.objects.link(ob_storeentrancetop_010)
col_collection_3.objects.link(ob_storeentrancetop_009)
col_collection_3.objects.link(ob_storeentrancetop_008)
col_collection_3.objects.link(ob_storeentrancetop_007)
col_collection_3.objects.link(ob_storeentrancetop_006)
col_collection_3.objects.link(ob_storeentrancetop_003)
col_collection_3.objects.link(ob_storeentrancetop_005)
col_collection_3.objects.link(ob_storeentrancetop_004)
col_collection_3.objects.link(ob_storeentrancetop_002)
col_collection_4.objects.link(ob_escalator_001)
col_collection_4.objects.link(ob_cube_000)
col_collection_4.objects.link(ob_escalatorstairs_003)
col_collection_4.objects.link(ob_escalatorstairs_002)
col_collection_4.objects.link(ob_escalatorstairs_001)
col_collection_4.objects.link(ob_escalatorstairs)
col_collection_4.objects.link(ob_cube_001)
col_collection_4.objects.link(ob_escalator)
col_collection_11.objects.link(ob_storesealbottom_002)
col_collection_11.objects.link(ob_storesealtop_005)
col_collection_11.objects.link(ob_storesealtop_004)
col_collection_11.objects.link(ob_storesealtop_003)
col_collection_11.objects.link(ob_storesealtop_002)
col_collection_11.objects.link(ob_storesealbottom_001)
col_collection_11.objects.link(ob_storesealbottom)
col_collection_11.objects.link(ob_storesealtop_001)
col_collection_11.objects.link(ob_storesealtop)

# ---- scene / render settings (as saved in the file)
scene.frame_start = 1; scene.frame_end = 250; scene.frame_set(1)
scene.render.engine = 'BLENDER_EEVEE_NEXT'
scene.render.resolution_percentage = 50
scene.render.dither_intensity = 0.0
scene.cycles.use_denoising = False
scene.cycles.samples = 10
scene.cycles.sampling_pattern = 'TABULATED_SOBOL'
scene.cycles.light_sampling_threshold = 0.0
scene.cycles.use_adaptive_sampling = False
scene.cycles.use_light_tree = False
scene.cycles.blur_glossy = 0.0
scene.cycles.pixel_filter_type = 'GAUSSIAN'
scene.cycles.sample_clamp_indirect = 0.0
scene.view_settings.view_transform = 'Standard'
bpy.context.view_layer.update()

# ---- added for rendering (the .blend has no active camera and no usable light): camera, sun
cam_auto = bpy.data.cameras.new('AutoCamera')
cam_auto.lens = 50.0
cam_auto.sensor_width = 36.0
cam_auto.clip_end = 1375.92
ob_auto_camera = bpy.data.objects.new('AutoCamera', cam_auto)
scene.collection.objects.link(ob_auto_camera)
ob_auto_camera.location = (74.5003, -91.0804, 67.3572)
ob_auto_camera.rotation_euler = (1.09748, -7.21219e-08, 0.694738)
scene.camera = ob_auto_camera
light_auto_sun = bpy.data.lights.new('AutoSun', 'SUN')
light_auto_sun.energy = 3.0
light_auto_sun.angle = 0.0523599
ob_auto_sun = bpy.data.objects.new('AutoSun', light_auto_sun)
scene.collection.objects.link(ob_auto_sun)
ob_auto_sun.rotation_euler = (0.872665, 0.174533, 0.523599)
bpy.context.view_layer.update()
